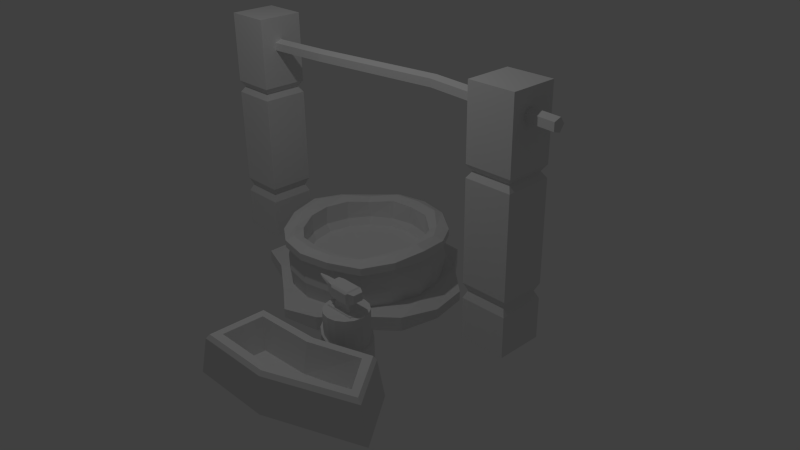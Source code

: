 # Source: colum.blend  (saved by Blender 2.75.0; exported with 4.5.12 LTS)
import bpy
from mathutils import Matrix  # noqa: F401  (used for matrix-valued properties, if any)

bpy.ops.wm.read_factory_settings(use_empty=True)
scene = bpy.context.scene
scene.name = 'Scene'

# ---- collections
col_collection_1 = bpy.data.collections.new('Collection 1'); scene.collection.children.link(col_collection_1)

# ---- materials (node trees are filled in below, after node groups)
mat_forge_mat = bpy.data.materials.new('forge-mat')
mat_forge_mat.alpha_threshold = 0.0
mat_forge_mat.use_transparent_shadow = False
mat_forge_mat.roughness = 0.5
mat_forge_mat.line_color = (0.0, 0.0, 0.0, 1.0)
mat_forgecol_mat = bpy.data.materials.new('forgecol-mat')
mat_forgecol_mat.alpha_threshold = 0.0
mat_forgecol_mat.use_transparent_shadow = False
mat_forgecol_mat.roughness = 0.5
mat_forgecol_mat.line_color = (0.0, 0.0, 0.0, 1.0)

# ---- material node trees

# ---- world
world_world = bpy.data.worlds.new('World'); scene.world = world_world
world_world.color = (0.05088, 0.05088, 0.05088)
world_world.use_sun_shadow = False
world_world.sun_shadow_jitter_overblur = 0.0
world_world.cycles.sampling_method = 'MANUAL'
world_world.cycles.sample_map_resolution = 256

# ---- cameras
cam_camera = bpy.data.cameras.new('Camera')
cam_camera.clip_end = 100.0
cam_camera.lens = 35.0
cam_camera.sensor_width = 32.0
cam_camera.sensor_height = 18.0
cam_camera.ortho_scale = 7.314
cam_camera.dof.focus_distance = 0.0
cam_camera.dof.aperture_fstop = 128.0

# ---- lights
light_lamp = bpy.data.lights.new('Lamp', 'POINT')
light_lamp.transmission_factor = 0.0
light_lamp.cutoff_distance = 30.0
light_lamp.energy = 100.0
light_lamp.shadow_buffer_clip_start = 1.001
light_lamp.shadow_soft_size = 0.1
light_lamp.shadow_maximum_resolution = 0.006
light_lamp.use_absolute_resolution = True
light_lamp.cycles.use_multiple_importance_sampling = False

# ---- meshes
me_cube_005 = bpy.data.meshes.new('Cube.005')
me_cube_005.from_pydata([(-1.028, 0.425, -0.336), (-1.028, 0.425, 0.2983), (-1.028, 0.425, 0.2983), (-0.7851, 0.7881, -0.336), (-0.7851, 0.7881, 0.2526), (-0.7851, 0.7881, 0.2526), (-0.422, 1.031, -0.336), (-0.422, 1.031, 0.2983), (-0.422, 1.031, 0.2983), (-1.019, 0.4465, -0.01882), (-0.8248, 0.8278, -0.01882), (-0.4435, 1.083, -0.01882), (-1.118, 0.4623, 0.3592), (-0.8541, 0.8571, 0.3135), (-0.4593, 1.121, 0.3592), (-1.118, 0.4623, 0.4677), (-0.8541, 0.8571, 0.422), (-0.4593, 1.121, 0.4677), (-0.8328, 0.3484, 0.4677), (-0.8328, 0.3484, 0.4677), (-0.6683, 0.6366, 0.422), (-0.6683, 0.6366, 0.422), (-0.3454, 0.8755, 0.4677), (-0.3454, 0.8755, 0.4677), (-0.7753, 0.3245, 0.06732), (-0.7753, 0.3245, 0.06732), (-0.5995, 0.6025, 0.06732), (-0.5995, 0.6025, 0.06732), (-0.3216, 0.7882, 0.06732), (-0.3216, 0.7882, 0.06732), (-0.3506, 0.8584, 0.1754), (-0.6532, 0.6562, 0.1754), (-0.8455, 0.3536, 0.1754), (-0.9803, 0.4053, 0.519), (-0.724, 0.7319, 0.4733), (-0.4024, 1.013, 0.519), (0.006315, 1.116, -0.336), (0.006315, 1.116, 0.2983), (0.006315, 1.116, 0.2983), (1.04, 0.425, -0.336), (1.04, 0.425, 0.2983), (1.04, 0.425, 0.2983), (0.7978, 0.7881, -0.336), (0.7978, 0.7881, 0.2526), (0.7978, 0.7881, 0.2526), (0.4346, 1.031, -0.336), (0.4346, 1.031, 0.2983), (0.4346, 1.031, 0.2983), (0.006315, 1.172, -0.01882), (1.032, 0.4465, -0.01882), (0.8375, 0.8278, -0.01882), (0.4561, 1.083, -0.01882), (0.006315, 1.213, 0.3592), (1.131, 0.4623, 0.3592), (0.8667, 0.8571, 0.3135), (0.472, 1.121, 0.3592), (0.006315, 1.213, 0.4677), (1.131, 0.4623, 0.4677), (0.8667, 0.8571, 0.422), (0.472, 1.121, 0.4677), (0.006315, 0.9157, 0.4677), (0.006315, 0.9157, 0.4677), (0.8455, 0.3484, 0.4677), (0.8455, 0.3484, 0.4677), (0.681, 0.6366, 0.422), (0.681, 0.6366, 0.422), (0.358, 0.8755, 0.4677), (0.358, 0.8755, 0.4677), (0.006315, 0.8534, 0.06732), (0.006315, 0.8534, 0.06732), (0.7879, 0.3245, 0.06732), (0.7879, 0.3245, 0.06732), (0.6121, 0.6025, 0.06732), (0.6121, 0.6025, 0.06732), (0.3342, 0.7882, 0.06732), (0.3342, 0.7882, 0.06732), (0.006315, 0.9294, 0.1754), (0.3633, 0.8584, 0.1754), (0.6659, 0.6562, 0.1754), (0.8581, 0.3536, 0.1754), (0.006315, 1.065, 0.519), (0.993, 0.4053, 0.519), (0.7366, 0.7319, 0.4733), (0.415, 1.013, 0.519), (-1.113, -0.003341, -0.336), (-1.113, -0.003341, 0.2983), (-1.113, -0.003341, 0.2983), (-1.028, -0.4317, -0.336), (-1.028, -0.4317, 0.2983), (-1.028, -0.4317, 0.2983), (-0.7851, -0.7948, -0.336), (-0.7851, -0.7948, 0.2526), (-0.7851, -0.7948, 0.2526), (-0.422, -1.037, -0.336), (-0.422, -1.037, 0.2983), (-0.422, -1.037, 0.2983), (-1.169, -0.003341, -0.01882), (-1.019, -0.4532, -0.01882), (-0.8248, -0.8345, -0.01882), (-0.4435, -1.089, -0.01882), (-1.211, -0.003341, 0.3592), (-1.118, -0.469, 0.3592), (-0.8541, -0.8638, 0.3135), (-0.4593, -1.128, 0.3592), (-1.211, -0.003341, 0.5134), (-1.118, -0.469, 0.4677), (-0.8541, -0.8638, 0.422), (-0.4593, -1.128, 0.4677), (-0.9127, -0.003341, 0.4677), (-0.9127, -0.003341, 0.4677), (-0.8328, -0.355, 0.4677), (-0.8328, -0.355, 0.4677), (-0.6683, -0.6433, 0.422), (-0.6683, -0.6433, 0.422), (-0.3454, -0.8822, 0.4677), (-0.3454, -0.8822, 0.4677), (-0.8505, -0.003341, 0.06732), (-0.8505, -0.003341, 0.06732), (-0.7753, -0.3312, 0.06732), (-0.7753, -0.3312, 0.06732), (-0.5995, -0.6092, 0.06732), (-0.5995, -0.6092, 0.06732), (-0.3216, -0.7949, 0.06732), (-0.3216, -0.7949, 0.06732), (-0.3506, -0.8651, 0.1754), (-0.6532, -0.6629, 0.1754), (-0.8455, -0.3603, 0.1754), (-0.9264, -0.003341, 0.1754), (-1.062, -0.003341, 0.5647), (-0.9803, -0.412, 0.519), (-0.724, -0.7386, 0.4733), (-0.4024, -1.02, 0.519), (0.006315, -1.123, -0.336), (0.006315, -1.123, 0.2983), (0.006315, -1.123, 0.2983), (1.126, -0.003341, -0.336), (1.126, -0.003341, 0.2983), (1.126, -0.003341, 0.2983), (1.04, -0.4317, -0.336), (1.04, -0.4317, 0.2983), (1.04, -0.4317, 0.2983), (0.7978, -0.7948, -0.336), (0.7978, -0.7948, 0.2526), (0.7978, -0.7948, 0.2526), (0.4346, -1.037, -0.336), (0.4346, -1.037, 0.2983), (0.4346, -1.037, 0.2983), (0.006315, -1.179, -0.01882), (1.182, -0.003341, -0.01882), (1.032, -0.4532, -0.01882), (0.8375, -0.8345, -0.01882), (0.4561, -1.089, -0.01882), (0.006315, -1.22, 0.3592), (1.223, -0.003341, 0.3592), (1.131, -0.469, 0.3592), (0.8667, -0.8638, 0.3135), (0.472, -1.128, 0.3592), (0.006315, -1.22, 0.4677), (1.223, -0.003341, 0.5134), (1.131, -0.469, 0.4677), (0.8667, -0.8638, 0.422), (0.472, -1.128, 0.4677), (0.006315, -0.9224, 0.4677), (0.006315, -0.9224, 0.4677), (0.9253, -0.003341, 0.4677), (0.9253, -0.003341, 0.4677), (0.8455, -0.355, 0.4677), (0.8455, -0.355, 0.4677), (0.681, -0.6433, 0.422), (0.681, -0.6433, 0.422), (0.358, -0.8822, 0.4677), (0.358, -0.8822, 0.4677), (0.006315, -0.8601, 0.06732), (0.006315, -0.8601, 0.06732), (0.8631, -0.003341, 0.06732), (0.8631, -0.003341, 0.06732), (0.7879, -0.3312, 0.06732), (0.7879, -0.3312, 0.06732), (0.6121, -0.6092, 0.06732), (0.6121, -0.6092, 0.06732), (0.3342, -0.7949, 0.06732), (0.3342, -0.7949, 0.06732), (0.006315, -0.9361, 0.1754), (0.3633, -0.8651, 0.1754), (0.6659, -0.6629, 0.1754), (0.8581, -0.3603, 0.1754), (0.9391, -0.003341, 0.1754), (0.006315, -1.071, 0.519), (1.074, -0.003341, 0.5647), (0.993, -0.412, 0.519), (0.7366, -0.7386, 0.4733), (0.415, -1.02, 0.519), (0.006315, -0.003341, -0.01583), (-0.01196, 1.492, -0.4393), (-0.01196, 1.492, -0.2847), (0.5691, 1.376, -0.4393), (0.5691, 1.376, -0.2265), (0.9423, 0.9166, -0.4393), (0.9423, 0.9166, -0.2265), (1.391, 0.5543, -0.4393), (1.391, 0.5543, -0.2919), (1.506, -0.02675, -0.4393), (1.506, -0.02675, -0.2919), (1.391, -0.6078, -0.4393), (1.391, -0.6078, -0.2265), (1.007, -0.9593, -0.4393), (1.007, -0.9593, -0.2265), (0.5691, -1.43, -0.4393), (0.5691, -1.43, -0.2265), (-0.01196, -1.545, -0.4393), (-0.01196, -1.545, -0.304), (-0.4519, -1.234, -0.4393), (-0.4519, -1.234, -0.304), (-0.9445, -0.905, -0.4393), (-0.9445, -0.905, -0.2265), (-1.523, -0.6838, -0.4393), (-1.523, -0.6838, -0.2752), (-1.53, -0.02675, -0.4393), (-1.53, -0.02675, -0.2752), (-1.415, 0.5543, -0.4393), (-1.415, 0.5543, -0.2752), (-0.9662, 0.8841, -0.4393), (-0.9662, 0.8841, -0.2265), (-0.8209, 1.365, -0.4393), (-0.8209, 1.365, -0.2847)], [], [(96, 85, 1), (96, 1, 9), (9, 1, 4), (9, 4, 10), (11, 7, 37), (11, 37, 48), (10, 4, 7), (10, 7, 11), (3, 10, 11), (3, 11, 6), (6, 11, 48), (6, 48, 36), (0, 9, 10), (0, 10, 3), (9, 0, 84), (9, 84, 96), (8, 5, 13), (8, 13, 14), (2, 86, 100), (2, 100, 12), (38, 8, 14), (38, 14, 52), (5, 2, 12), (5, 12, 13), (52, 14, 17), (52, 17, 56), (13, 12, 15), (13, 15, 16), (14, 13, 16), (14, 16, 17), (12, 100, 104), (12, 104, 15), (128, 33, 15), (128, 15, 104), (33, 34, 16), (33, 16, 15), (34, 35, 17), (34, 17, 16), (35, 80, 56), (35, 56, 17), (68, 28, 192), (28, 26, 24), (24, 116, 192), (28, 24, 192), (76, 30, 29), (76, 29, 69), (31, 32, 25), (31, 25, 27), (30, 31, 27), (30, 27, 29), (32, 127, 117), (32, 117, 25), (18, 108, 127), (18, 127, 32), (22, 20, 31), (22, 31, 30), (20, 18, 32), (20, 32, 31), (60, 22, 30), (60, 30, 76), (23, 61, 80), (23, 80, 35), (21, 23, 35), (21, 35, 34), (19, 21, 34), (19, 34, 33), (109, 19, 33), (109, 33, 128), (148, 49, 40), (148, 40, 136), (49, 50, 43), (49, 43, 40), (51, 48, 37), (51, 37, 46), (50, 51, 46), (50, 46, 43), (42, 45, 51), (42, 51, 50), (45, 36, 48), (45, 48, 51), (39, 42, 50), (39, 50, 49), (135, 39, 49), (135, 49, 148), (47, 55, 54), (47, 54, 44), (41, 53, 153), (41, 153, 137), (38, 52, 55), (38, 55, 47), (44, 54, 53), (44, 53, 41), (52, 56, 59), (52, 59, 55), (54, 58, 57), (54, 57, 53), (55, 59, 58), (55, 58, 54), (53, 57, 158), (53, 158, 153), (188, 158, 57), (188, 57, 81), (81, 57, 58), (81, 58, 82), (82, 58, 59), (82, 59, 83), (83, 59, 56), (83, 56, 80), (68, 192, 74), (192, 174, 70), (70, 72, 74), (192, 70, 74), (76, 69, 75), (76, 75, 77), (78, 73, 71), (78, 71, 79), (77, 75, 73), (77, 73, 78), (79, 71, 175), (79, 175, 186), (62, 79, 186), (62, 186, 164), (66, 77, 78), (66, 78, 64), (64, 78, 79), (64, 79, 62), (60, 76, 77), (60, 77, 66), (67, 83, 80), (67, 80, 61), (65, 82, 83), (65, 83, 67), (63, 81, 82), (63, 82, 65), (165, 188, 81), (165, 81, 63), (96, 97, 88), (96, 88, 85), (97, 98, 91), (97, 91, 88), (99, 147, 133), (99, 133, 94), (98, 99, 94), (98, 94, 91), (90, 93, 99), (90, 99, 98), (93, 132, 147), (93, 147, 99), (87, 90, 98), (87, 98, 97), (84, 87, 97), (84, 97, 96), (95, 103, 102), (95, 102, 92), (89, 101, 100), (89, 100, 86), (134, 152, 103), (134, 103, 95), (92, 102, 101), (92, 101, 89), (152, 157, 107), (152, 107, 103), (102, 106, 105), (102, 105, 101), (103, 107, 106), (103, 106, 102), (101, 105, 104), (101, 104, 100), (128, 104, 105), (128, 105, 129), (129, 105, 106), (129, 106, 130), (130, 106, 107), (130, 107, 131), (131, 107, 157), (131, 157, 187), (172, 192, 122), (192, 116, 118), (118, 120, 122), (192, 118, 122), (182, 173, 123), (182, 123, 124), (125, 121, 119), (125, 119, 126), (124, 123, 121), (124, 121, 125), (126, 119, 117), (126, 117, 127), (110, 126, 127), (110, 127, 108), (114, 124, 125), (114, 125, 112), (112, 125, 126), (112, 126, 110), (162, 182, 124), (162, 124, 114), (115, 131, 187), (115, 187, 163), (113, 130, 131), (113, 131, 115), (111, 129, 130), (111, 130, 113), (109, 128, 129), (109, 129, 111), (148, 136, 139), (148, 139, 149), (149, 139, 142), (149, 142, 150), (151, 145, 133), (151, 133, 147), (150, 142, 145), (150, 145, 151), (141, 150, 151), (141, 151, 144), (144, 151, 147), (144, 147, 132), (138, 149, 150), (138, 150, 141), (135, 148, 149), (135, 149, 138), (146, 143, 155), (146, 155, 156), (140, 137, 153), (140, 153, 154), (134, 146, 156), (134, 156, 152), (143, 140, 154), (143, 154, 155), (152, 156, 161), (152, 161, 157), (155, 154, 159), (155, 159, 160), (156, 155, 160), (156, 160, 161), (154, 153, 158), (154, 158, 159), (188, 189, 159), (188, 159, 158), (189, 190, 160), (189, 160, 159), (190, 191, 161), (190, 161, 160), (191, 187, 157), (191, 157, 161), (172, 180, 192), (180, 178, 176), (176, 174, 192), (180, 176, 192), (182, 183, 181), (182, 181, 173), (184, 185, 177), (184, 177, 179), (183, 184, 179), (183, 179, 181), (185, 186, 175), (185, 175, 177), (166, 164, 186), (166, 186, 185), (170, 168, 184), (170, 184, 183), (168, 166, 185), (168, 185, 184), (162, 170, 183), (162, 183, 182), (171, 163, 187), (171, 187, 191), (169, 171, 191), (169, 191, 190), (167, 169, 190), (167, 190, 189), (165, 167, 189), (165, 189, 188), (193, 194, 196), (193, 196, 195), (195, 196, 198), (195, 198, 197), (197, 198, 200), (197, 200, 199), (199, 200, 202), (199, 202, 201), (201, 202, 204), (201, 204, 203), (203, 204, 206), (203, 206, 205), (205, 206, 208), (205, 208, 207), (207, 208, 210), (207, 210, 209), (209, 210, 212), (209, 212, 211), (211, 212, 214), (211, 214, 213), (213, 214, 216), (213, 216, 215), (215, 216, 218), (215, 218, 217), (217, 218, 220), (217, 220, 219), (219, 220, 222), (219, 222, 221), (222, 220, 214), (220, 218, 216), (220, 216, 214), (223, 224, 194), (223, 194, 193), (221, 222, 224), (221, 224, 223), (196, 194, 198), (194, 224, 222), (194, 222, 198), (206, 212, 210), (206, 210, 208), (198, 222, 214), (198, 214, 212), (200, 198, 202), (198, 206, 204), (198, 204, 202), (206, 198, 212)])
_uv = me_cube_005.uv_layers.new(name='UVMap')
_uv.uv.foreach_set('vector', [0.0955, 0.5818, 0.166, 0.5851, 0.1647, 0.6808, 0.0955, 0.5818, 0.1647, 0.6808, 0.09514, 0.6855, 0.09514, 0.6855, 0.1647, 0.6808, 0.1542, 0.7767, 0.09514, 0.6855, 0.1542, 0.7767, 0.09424, 0.777, 0.09488, 0.873, 0.1642, 0.8727, 0.166, 0.9686, 0.09488, 0.873, 0.166, 0.9686, 0.09537, 0.9724, 0.09424, 0.777, 0.1542, 0.7767, 0.1642, 0.8727, 0.09424, 0.777, 0.1642, 0.8727, 0.09488, 0.873, 0.02571, 0.7758, 0.09424, 0.777, 0.09488, 0.873, 0.02571, 0.7758, 0.09488, 0.873, 0.02464, 0.8721, 0.02464, 0.8721, 0.09488, 0.873, 0.09537, 0.9724, 0.02464, 0.8721, 0.09537, 0.9724, 0.02304, 0.9695, 0.02584, 0.6804, 0.09514, 0.6855, 0.09424, 0.777, 0.02584, 0.6804, 0.09424, 0.777, 0.02571, 0.7758, 0.09514, 0.6855, 0.02584, 0.6804, 0.02503, 0.5848, 0.09514, 0.6855, 0.02503, 0.5848, 0.0955, 0.5818, 0.3215, 0.4861, 0.2253, 0.4997, 0.2241, 0.476, 0.3215, 0.4861, 0.2241, 0.476, 0.3182, 0.461, 0.1279, 0.4962, 0.02718, 0.4955, 0.02325, 0.4683, 0.1279, 0.4962, 0.02325, 0.4683, 0.128, 0.471, 0.418, 0.4699, 0.3215, 0.4861, 0.3182, 0.461, 0.418, 0.4699, 0.3182, 0.461, 0.418, 0.4442, 0.2253, 0.4997, 0.1279, 0.4962, 0.128, 0.471, 0.2253, 0.4997, 0.128, 0.471, 0.2241, 0.476, 0.418, 0.4442, 0.3182, 0.461, 0.3155, 0.4391, 0.418, 0.4442, 0.3155, 0.4391, 0.4134, 0.4196, 0.2241, 0.476, 0.128, 0.471, 0.1276, 0.4483, 0.2241, 0.476, 0.1276, 0.4483, 0.2229, 0.4534, 0.3182, 0.461, 0.2241, 0.476, 0.2229, 0.4534, 0.3182, 0.461, 0.2229, 0.4534, 0.3155, 0.4391, 0.128, 0.471, 0.02325, 0.4683, 0.02546, 0.4311, 0.128, 0.471, 0.02546, 0.4311, 0.1276, 0.4483, 0.03783, 0.3968, 0.13, 0.4161, 0.1276, 0.4483, 0.03783, 0.3968, 0.1276, 0.4483, 0.02546, 0.4311, 0.13, 0.4161, 0.2219, 0.4119, 0.2229, 0.4534, 0.13, 0.4161, 0.2229, 0.4534, 0.1276, 0.4483, 0.2219, 0.4119, 0.3141, 0.413, 0.3155, 0.4391, 0.2219, 0.4119, 0.3155, 0.4391, 0.2229, 0.4534, 0.3141, 0.413, 0.3991, 0.3864, 0.4134, 0.4196, 0.3141, 0.413, 0.4134, 0.4196, 0.3155, 0.4391, 0.5797, 0.5224, 0.5291, 0.5125, 0.5797, 0.3897, 0.5291, 0.5125, 0.4862, 0.484, 0.4589, 0.4412, 0.4589, 0.4412, 0.447, 0.3907, 0.5797, 0.3897, 0.5291, 0.5125, 0.4589, 0.4412, 0.5797, 0.3897, 0.2205, 0.5752, 0.2829, 0.5659, 0.2851, 0.5885, 0.2205, 0.5752, 0.2851, 0.5885, 0.2268, 0.5982, 0.3441, 0.5635, 0.4047, 0.5666, 0.4024, 0.5893, 0.3441, 0.5635, 0.4024, 0.5893, 0.3442, 0.5869, 0.2829, 0.5659, 0.3441, 0.5635, 0.3442, 0.5869, 0.2829, 0.5659, 0.3442, 0.5869, 0.2851, 0.5885, 0.4047, 0.5666, 0.4681, 0.5756, 0.4615, 0.5987, 0.4047, 0.5666, 0.4615, 0.5987, 0.4024, 0.5893, 0.4091, 0.5155, 0.474, 0.5226, 0.4681, 0.5756, 0.4091, 0.5155, 0.4681, 0.5756, 0.4047, 0.5666, 0.2759, 0.5155, 0.3485, 0.5198, 0.3441, 0.5635, 0.2759, 0.5155, 0.3441, 0.5635, 0.2829, 0.5659, 0.3485, 0.5198, 0.4091, 0.5155, 0.4047, 0.5666, 0.3485, 0.5198, 0.4047, 0.5666, 0.3441, 0.5635, 0.2138, 0.5239, 0.2759, 0.5155, 0.2829, 0.5659, 0.2138, 0.5239, 0.2829, 0.5659, 0.2205, 0.5752, 0.3076, 0.3796, 0.384, 0.3538, 0.3991, 0.3864, 0.3076, 0.3796, 0.3991, 0.3864, 0.3141, 0.413, 0.2141, 0.3856, 0.3076, 0.3796, 0.3141, 0.413, 0.2141, 0.3856, 0.3141, 0.413, 0.2219, 0.4119, 0.1366, 0.3799, 0.2141, 0.3856, 0.2219, 0.4119, 0.1366, 0.3799, 0.2219, 0.4119, 0.13, 0.4161, 0.05534, 0.3593, 0.1366, 0.3799, 0.13, 0.4161, 0.05534, 0.3593, 0.13, 0.4161, 0.03783, 0.3968, 0.0955, 0.5818, 0.09514, 0.6855, 0.1647, 0.6808, 0.0955, 0.5818, 0.1647, 0.6808, 0.166, 0.5851, 0.09514, 0.6855, 0.09424, 0.777, 0.1542, 0.7767, 0.09514, 0.6855, 0.1542, 0.7767, 0.1647, 0.6808, 0.09488, 0.873, 0.09537, 0.9724, 0.166, 0.9686, 0.09488, 0.873, 0.166, 0.9686, 0.1642, 0.8727, 0.09424, 0.777, 0.09488, 0.873, 0.1642, 0.8727, 0.09424, 0.777, 0.1642, 0.8727, 0.1542, 0.7767, 0.02571, 0.7758, 0.02464, 0.8721, 0.09488, 0.873, 0.02571, 0.7758, 0.09488, 0.873, 0.09424, 0.777, 0.02464, 0.8721, 0.02304, 0.9695, 0.09537, 0.9724, 0.02464, 0.8721, 0.09537, 0.9724, 0.09488, 0.873, 0.02584, 0.6804, 0.02571, 0.7758, 0.09424, 0.777, 0.02584, 0.6804, 0.09424, 0.777, 0.09514, 0.6855, 0.02503, 0.5848, 0.02584, 0.6804, 0.09514, 0.6855, 0.02503, 0.5848, 0.09514, 0.6855, 0.0955, 0.5818, 0.3215, 0.4861, 0.3182, 0.461, 0.2241, 0.476, 0.3215, 0.4861, 0.2241, 0.476, 0.2253, 0.4997, 0.1279, 0.4962, 0.128, 0.471, 0.02325, 0.4683, 0.1279, 0.4962, 0.02325, 0.4683, 0.02718, 0.4955, 0.418, 0.4699, 0.418, 0.4442, 0.3182, 0.461, 0.418, 0.4699, 0.3182, 0.461, 0.3215, 0.4861, 0.2253, 0.4997, 0.2241, 0.476, 0.128, 0.471, 0.2253, 0.4997, 0.128, 0.471, 0.1279, 0.4962, 0.418, 0.4442, 0.4134, 0.4196, 0.3155, 0.4391, 0.418, 0.4442, 0.3155, 0.4391, 0.3182, 0.461, 0.2241, 0.476, 0.2229, 0.4534, 0.1276, 0.4483, 0.2241, 0.476, 0.1276, 0.4483, 0.128, 0.471, 0.3182, 0.461, 0.3155, 0.4391, 0.2229, 0.4534, 0.3182, 0.461, 0.2229, 0.4534, 0.2241, 0.476, 0.128, 0.471, 0.1276, 0.4483, 0.02546, 0.4311, 0.128, 0.471, 0.02546, 0.4311, 0.02325, 0.4683, 0.03783, 0.3968, 0.02546, 0.4311, 0.1276, 0.4483, 0.03783, 0.3968, 0.1276, 0.4483, 0.13, 0.4161, 0.13, 0.4161, 0.1276, 0.4483, 0.2229, 0.4534, 0.13, 0.4161, 0.2229, 0.4534, 0.2219, 0.4119, 0.2219, 0.4119, 0.2229, 0.4534, 0.3155, 0.4391, 0.2219, 0.4119, 0.3155, 0.4391, 0.3141, 0.413, 0.3141, 0.413, 0.3155, 0.4391, 0.4134, 0.4196, 0.3141, 0.413, 0.4134, 0.4196, 0.3991, 0.3864, 0.5797, 0.5224, 0.5797, 0.3897, 0.5291, 0.5125, 0.5797, 0.3897, 0.447, 0.3907, 0.4589, 0.4412, 0.4589, 0.4412, 0.4862, 0.484, 0.5291, 0.5125, 0.5797, 0.3897, 0.4589, 0.4412, 0.5291, 0.5125, 0.2205, 0.5752, 0.2268, 0.5982, 0.2851, 0.5885, 0.2205, 0.5752, 0.2851, 0.5885, 0.2829, 0.5659, 0.3441, 0.5635, 0.3442, 0.5869, 0.4024, 0.5893, 0.3441, 0.5635, 0.4024, 0.5893, 0.4047, 0.5666, 0.2829, 0.5659, 0.2851, 0.5885, 0.3442, 0.5869, 0.2829, 0.5659, 0.3442, 0.5869, 0.3441, 0.5635, 0.4047, 0.5666, 0.4024, 0.5893, 0.4615, 0.5987, 0.4047, 0.5666, 0.4615, 0.5987, 0.4681, 0.5756, 0.4091, 0.5155, 0.4047, 0.5666, 0.4681, 0.5756, 0.4091, 0.5155, 0.4681, 0.5756, 0.474, 0.5226, 0.2759, 0.5155, 0.2829, 0.5659, 0.3441, 0.5635, 0.2759, 0.5155, 0.3441, 0.5635, 0.3485, 0.5198, 0.3485, 0.5198, 0.3441, 0.5635, 0.4047, 0.5666, 0.3485, 0.5198, 0.4047, 0.5666, 0.4091, 0.5155, 0.2138, 0.5239, 0.2205, 0.5752, 0.2829, 0.5659, 0.2138, 0.5239, 0.2829, 0.5659, 0.2759, 0.5155, 0.3076, 0.3796, 0.3141, 0.413, 0.3991, 0.3864, 0.3076, 0.3796, 0.3991, 0.3864, 0.384, 0.3538, 0.2141, 0.3856, 0.2219, 0.4119, 0.3141, 0.413, 0.2141, 0.3856, 0.3141, 0.413, 0.3076, 0.3796, 0.1366, 0.3799, 0.13, 0.4161, 0.2219, 0.4119, 0.1366, 0.3799, 0.2219, 0.4119, 0.2141, 0.3856, 0.05534, 0.3593, 0.03783, 0.3968, 0.13, 0.4161, 0.05534, 0.3593, 0.13, 0.4161, 0.1366, 0.3799, 0.0955, 0.5818, 0.09514, 0.6855, 0.1647, 0.6808, 0.0955, 0.5818, 0.1647, 0.6808, 0.166, 0.5851, 0.09514, 0.6855, 0.09424, 0.777, 0.1542, 0.7767, 0.09514, 0.6855, 0.1542, 0.7767, 0.1647, 0.6808, 0.09488, 0.873, 0.09537, 0.9724, 0.166, 0.9686, 0.09488, 0.873, 0.166, 0.9686, 0.1642, 0.8727, 0.09424, 0.777, 0.09488, 0.873, 0.1642, 0.8727, 0.09424, 0.777, 0.1642, 0.8727, 0.1542, 0.7767, 0.02571, 0.7758, 0.02464, 0.8721, 0.09488, 0.873, 0.02571, 0.7758, 0.09488, 0.873, 0.09424, 0.777, 0.02464, 0.8721, 0.02304, 0.9695, 0.09537, 0.9724, 0.02464, 0.8721, 0.09537, 0.9724, 0.09488, 0.873, 0.02584, 0.6804, 0.02571, 0.7758, 0.09424, 0.777, 0.02584, 0.6804, 0.09424, 0.777, 0.09514, 0.6855, 0.02503, 0.5848, 0.02584, 0.6804, 0.09514, 0.6855, 0.02503, 0.5848, 0.09514, 0.6855, 0.0955, 0.5818, 0.3215, 0.4861, 0.3182, 0.461, 0.2241, 0.476, 0.3215, 0.4861, 0.2241, 0.476, 0.2253, 0.4997, 0.1279, 0.4962, 0.128, 0.471, 0.02325, 0.4683, 0.1279, 0.4962, 0.02325, 0.4683, 0.02718, 0.4955, 0.418, 0.4699, 0.418, 0.4442, 0.3182, 0.461, 0.418, 0.4699, 0.3182, 0.461, 0.3215, 0.4861, 0.2253, 0.4997, 0.2241, 0.476, 0.128, 0.471, 0.2253, 0.4997, 0.128, 0.471, 0.1279, 0.4962, 0.418, 0.4442, 0.4134, 0.4196, 0.3155, 0.4391, 0.418, 0.4442, 0.3155, 0.4391, 0.3182, 0.461, 0.2241, 0.476, 0.2229, 0.4534, 0.1276, 0.4483, 0.2241, 0.476, 0.1276, 0.4483, 0.128, 0.471, 0.3182, 0.461, 0.3155, 0.4391, 0.2229, 0.4534, 0.3182, 0.461, 0.2229, 0.4534, 0.2241, 0.476, 0.128, 0.471, 0.1276, 0.4483, 0.02546, 0.4311, 0.128, 0.471, 0.02546, 0.4311, 0.02325, 0.4683, 0.03783, 0.3968, 0.02546, 0.4311, 0.1276, 0.4483, 0.03783, 0.3968, 0.1276, 0.4483, 0.13, 0.4161, 0.13, 0.4161, 0.1276, 0.4483, 0.2229, 0.4534, 0.13, 0.4161, 0.2229, 0.4534, 0.2219, 0.4119, 0.2219, 0.4119, 0.2229, 0.4534, 0.3155, 0.4391, 0.2219, 0.4119, 0.3155, 0.4391, 0.3141, 0.413, 0.3141, 0.413, 0.3155, 0.4391, 0.4134, 0.4196, 0.3141, 0.413, 0.4134, 0.4196, 0.3991, 0.3864, 0.5797, 0.5224, 0.5797, 0.3897, 0.5291, 0.5125, 0.5797, 0.3897, 0.447, 0.3907, 0.4589, 0.4412, 0.4589, 0.4412, 0.4862, 0.484, 0.5291, 0.5125, 0.5797, 0.3897, 0.4589, 0.4412, 0.5291, 0.5125, 0.2205, 0.5752, 0.2268, 0.5982, 0.2851, 0.5885, 0.2205, 0.5752, 0.2851, 0.5885, 0.2829, 0.5659, 0.3441, 0.5635, 0.3442, 0.5869, 0.4024, 0.5893, 0.3441, 0.5635, 0.4024, 0.5893, 0.4047, 0.5666, 0.2829, 0.5659, 0.2851, 0.5885, 0.3442, 0.5869, 0.2829, 0.5659, 0.3442, 0.5869, 0.3441, 0.5635, 0.4047, 0.5666, 0.4024, 0.5893, 0.4615, 0.5987, 0.4047, 0.5666, 0.4615, 0.5987, 0.4681, 0.5756, 0.4091, 0.5155, 0.4047, 0.5666, 0.4681, 0.5756, 0.4091, 0.5155, 0.4681, 0.5756, 0.474, 0.5226, 0.2759, 0.5155, 0.2829, 0.5659, 0.3441, 0.5635, 0.2759, 0.5155, 0.3441, 0.5635, 0.3485, 0.5198, 0.3485, 0.5198, 0.3441, 0.5635, 0.4047, 0.5666, 0.3485, 0.5198, 0.4047, 0.5666, 0.4091, 0.5155, 0.2138, 0.5239, 0.2205, 0.5752, 0.2829, 0.5659, 0.2138, 0.5239, 0.2829, 0.5659, 0.2759, 0.5155, 0.3076, 0.3796, 0.3141, 0.413, 0.3991, 0.3864, 0.3076, 0.3796, 0.3991, 0.3864, 0.384, 0.3538, 0.2141, 0.3856, 0.2219, 0.4119, 0.3141, 0.413, 0.2141, 0.3856, 0.3141, 0.413, 0.3076, 0.3796, 0.1366, 0.3799, 0.13, 0.4161, 0.2219, 0.4119, 0.1366, 0.3799, 0.2219, 0.4119, 0.2141, 0.3856, 0.05534, 0.3593, 0.03783, 0.3968, 0.13, 0.4161, 0.05534, 0.3593, 0.13, 0.4161, 0.1366, 0.3799, 0.0955, 0.5818, 0.166, 0.5851, 0.1647, 0.6808, 0.0955, 0.5818, 0.1647, 0.6808, 0.09514, 0.6855, 0.09514, 0.6855, 0.1647, 0.6808, 0.1542, 0.7767, 0.09514, 0.6855, 0.1542, 0.7767, 0.09424, 0.777, 0.09488, 0.873, 0.1642, 0.8727, 0.166, 0.9686, 0.09488, 0.873, 0.166, 0.9686, 0.09537, 0.9724, 0.09424, 0.777, 0.1542, 0.7767, 0.1642, 0.8727, 0.09424, 0.777, 0.1642, 0.8727, 0.09488, 0.873, 0.02571, 0.7758, 0.09424, 0.777, 0.09488, 0.873, 0.02571, 0.7758, 0.09488, 0.873, 0.02464, 0.8721, 0.02464, 0.8721, 0.09488, 0.873, 0.09537, 0.9724, 0.02464, 0.8721, 0.09537, 0.9724, 0.02304, 0.9695, 0.02584, 0.6804, 0.09514, 0.6855, 0.09424, 0.777, 0.02584, 0.6804, 0.09424, 0.777, 0.02571, 0.7758, 0.02503, 0.5848, 0.0955, 0.5818, 0.09514, 0.6855, 0.02503, 0.5848, 0.09514, 0.6855, 0.02584, 0.6804, 0.3215, 0.4861, 0.2253, 0.4997, 0.2241, 0.476, 0.3215, 0.4861, 0.2241, 0.476, 0.3182, 0.461, 0.1279, 0.4962, 0.02718, 0.4955, 0.02325, 0.4683, 0.1279, 0.4962, 0.02325, 0.4683, 0.128, 0.471, 0.418, 0.4699, 0.3215, 0.4861, 0.3182, 0.461, 0.418, 0.4699, 0.3182, 0.461, 0.418, 0.4442, 0.2253, 0.4997, 0.1279, 0.4962, 0.128, 0.471, 0.2253, 0.4997, 0.128, 0.471, 0.2241, 0.476, 0.418, 0.4442, 0.3182, 0.461, 0.3155, 0.4391, 0.418, 0.4442, 0.3155, 0.4391, 0.4134, 0.4196, 0.2241, 0.476, 0.128, 0.471, 0.1276, 0.4483, 0.2241, 0.476, 0.1276, 0.4483, 0.2229, 0.4534, 0.3182, 0.461, 0.2241, 0.476, 0.2229, 0.4534, 0.3182, 0.461, 0.2229, 0.4534, 0.3155, 0.4391, 0.128, 0.471, 0.02325, 0.4683, 0.02546, 0.4311, 0.128, 0.471, 0.02546, 0.4311, 0.1276, 0.4483, 0.03783, 0.3968, 0.13, 0.4161, 0.1276, 0.4483, 0.03783, 0.3968, 0.1276, 0.4483, 0.02546, 0.4311, 0.13, 0.4161, 0.2219, 0.4119, 0.2229, 0.4534, 0.13, 0.4161, 0.2229, 0.4534, 0.1276, 0.4483, 0.2219, 0.4119, 0.3141, 0.413, 0.3155, 0.4391, 0.2219, 0.4119, 0.3155, 0.4391, 0.2229, 0.4534, 0.3141, 0.413, 0.3991, 0.3864, 0.4134, 0.4196, 0.3141, 0.413, 0.4134, 0.4196, 0.3155, 0.4391, 0.5797, 0.5224, 0.5291, 0.5125, 0.5797, 0.3897, 0.5291, 0.5125, 0.4862, 0.484, 0.4589, 0.4412, 0.4589, 0.4412, 0.447, 0.3907, 0.5797, 0.3897, 0.5291, 0.5125, 0.4589, 0.4412, 0.5797, 0.3897, 0.2205, 0.5752, 0.2829, 0.5659, 0.2851, 0.5885, 0.2205, 0.5752, 0.2851, 0.5885, 0.2268, 0.5982, 0.3441, 0.5635, 0.4047, 0.5666, 0.4024, 0.5893, 0.3441, 0.5635, 0.4024, 0.5893, 0.3442, 0.5869, 0.2829, 0.5659, 0.3441, 0.5635, 0.3442, 0.5869, 0.2829, 0.5659, 0.3442, 0.5869, 0.2851, 0.5885, 0.4047, 0.5666, 0.4681, 0.5756, 0.4615, 0.5987, 0.4047, 0.5666, 0.4615, 0.5987, 0.4024, 0.5893, 0.4091, 0.5155, 0.474, 0.5226, 0.4681, 0.5756, 0.4091, 0.5155, 0.4681, 0.5756, 0.4047, 0.5666, 0.2759, 0.5155, 0.3485, 0.5198, 0.3441, 0.5635, 0.2759, 0.5155, 0.3441, 0.5635, 0.2829, 0.5659, 0.3485, 0.5198, 0.4091, 0.5155, 0.4047, 0.5666, 0.3485, 0.5198, 0.4047, 0.5666, 0.3441, 0.5635, 0.2138, 0.5239, 0.2759, 0.5155, 0.2829, 0.5659, 0.2138, 0.5239, 0.2829, 0.5659, 0.2205, 0.5752, 0.3076, 0.3796, 0.384, 0.3538, 0.3991, 0.3864, 0.3076, 0.3796, 0.3991, 0.3864, 0.3141, 0.413, 0.2141, 0.3856, 0.3076, 0.3796, 0.3141, 0.413, 0.2141, 0.3856, 0.3141, 0.413, 0.2219, 0.4119, 0.1366, 0.3799, 0.2141, 0.3856, 0.2219, 0.4119, 0.1366, 0.3799, 0.2219, 0.4119, 0.13, 0.4161, 0.05534, 0.3593, 0.1366, 0.3799, 0.13, 0.4161, 0.05534, 0.3593, 0.13, 0.4161, 0.03783, 0.3968, 0.2626, 0.9448, 0.2752, 0.9303, 0.3315, 0.9563, 0.2626, 0.9448, 0.3315, 0.9563, 0.3247, 0.9807, 0.3247, 0.9807, 0.3315, 0.9563, 0.3984, 0.953, 0.3247, 0.9807, 0.3984, 0.953, 0.4003, 0.9815, 0.4003, 0.9815, 0.3984, 0.953, 0.4654, 0.9547, 0.4003, 0.9815, 0.4654, 0.9547, 0.471, 0.9707, 0.471, 0.9707, 0.4654, 0.9547, 0.5191, 0.921, 0.471, 0.9707, 0.5191, 0.921, 0.531, 0.9349, 0.531, 0.9349, 0.5191, 0.921, 0.5554, 0.8665, 0.531, 0.9349, 0.5554, 0.8665, 0.5803, 0.8765, 0.5803, 0.8765, 0.5554, 0.8665, 0.5543, 0.8047, 0.5803, 0.8765, 0.5543, 0.8047, 0.5845, 0.8042, 0.5845, 0.8042, 0.5543, 0.8047, 0.5507, 0.7253, 0.5845, 0.8042, 0.5507, 0.7253, 0.5778, 0.7153, 0.5778, 0.7153, 0.5507, 0.7253, 0.5207, 0.6709, 0.5778, 0.7153, 0.5207, 0.6709, 0.5298, 0.657, 0.5298, 0.657, 0.5207, 0.6709, 0.4569, 0.6547, 0.5298, 0.657, 0.4569, 0.6547, 0.4617, 0.6365, 0.4617, 0.6365, 0.4569, 0.6547, 0.3789, 0.6477, 0.4617, 0.6365, 0.3789, 0.6477, 0.3836, 0.6186, 0.3836, 0.6186, 0.3789, 0.6477, 0.3123, 0.6294, 0.3836, 0.6186, 0.3123, 0.6294, 0.3067, 0.6114, 0.3067, 0.6114, 0.3123, 0.6294, 0.2637, 0.6762, 0.3067, 0.6114, 0.2637, 0.6762, 0.2475, 0.6626, 0.2475, 0.6626, 0.2637, 0.6762, 0.2301, 0.7349, 0.2475, 0.6626, 0.2301, 0.7349, 0.2098, 0.7284, 0.2098, 0.7284, 0.2301, 0.7349, 0.2335, 0.8066, 0.2098, 0.7284, 0.2335, 0.8066, 0.2014, 0.8048, 0.2335, 0.8066, 0.2301, 0.7349, 0.3789, 0.6477, 0.2301, 0.7349, 0.2637, 0.6762, 0.3123, 0.6294, 0.2301, 0.7349, 0.3123, 0.6294, 0.3789, 0.6477, 0.2014, 0.8721, 0.2187, 0.8665, 0.2752, 0.9303, 0.2014, 0.8721, 0.2752, 0.9303, 0.2626, 0.9448, 0.2014, 0.8048, 0.2335, 0.8066, 0.2187, 0.8665, 0.2014, 0.8048, 0.2187, 0.8665, 0.2014, 0.8721, 0.3315, 0.9563, 0.2752, 0.9303, 0.3984, 0.953, 0.2752, 0.9303, 0.2187, 0.8665, 0.2335, 0.8066, 0.2752, 0.9303, 0.2335, 0.8066, 0.3984, 0.953, 0.5543, 0.8047, 0.4569, 0.6547, 0.5207, 0.6709, 0.5543, 0.8047, 0.5207, 0.6709, 0.5507, 0.7253, 0.3984, 0.953, 0.2335, 0.8066, 0.3789, 0.6477, 0.3984, 0.953, 0.3789, 0.6477, 0.4569, 0.6547, 0.4654, 0.9547, 0.3984, 0.953, 0.5191, 0.921, 0.3984, 0.953, 0.5543, 0.8047, 0.5554, 0.8665, 0.3984, 0.953, 0.5554, 0.8665, 0.5191, 0.921, 0.5543, 0.8047, 0.3984, 0.953, 0.4569, 0.6547])
me_cube_005.materials.append(mat_forge_mat)
me_cube_005.use_remesh_preserve_volume = False
me_cube_005.use_remesh_preserve_attributes = False
me_cube_005.use_mirror_vertex_groups = False
me_cube_005.update()
me_cube_001 = bpy.data.meshes.new('Cube.001')
me_cube_001.from_pydata([(2.097, -0.3564, -2.098), (2.097, -0.3564, -2.098), (2.097, 0.3596, -2.098), (2.813, 0.3596, -2.098), (2.813, -0.3564, -2.098), (2.097, -0.3564, 1.526), (2.097, -0.3564, 1.526), (2.097, -0.3564, 1.526), (2.097, 0.3596, 1.526), (2.097, 0.3596, 1.526), (2.813, 0.3596, 1.526), (2.813, -0.3564, 1.526), (2.159, 0.2982, 0.3478), (2.752, 0.2982, 0.3478), (2.752, -0.295, 0.3478), (2.159, -0.295, 0.3478), (2.159, -0.295, 0.3478), (2.097, -0.3564, 0.2551), (2.097, -0.3564, 0.2551), (2.097, -0.3564, 0.4405), (2.097, -0.3564, 0.4405), (2.097, 0.3596, 0.4405), (2.097, 0.3596, 0.2551), (2.813, 0.3596, 0.4405), (2.813, 0.3596, 0.2551), (2.813, -0.3564, 0.4405), (2.813, -0.3564, 0.2551), (2.149, 0.3075, -1.368), (2.761, 0.3075, -1.368), (2.761, -0.3042, -1.368), (2.149, -0.3042, -1.368), (2.149, -0.3042, -1.368), (2.813, -0.3564, -1.254), (2.813, -0.3564, -1.483), (2.097, -0.3564, -1.483), (2.097, -0.3564, -1.483), (2.097, -0.3564, -1.254), (2.097, -0.3564, -1.254), (2.097, 0.3596, -1.254), (2.097, 0.3596, -1.483), (2.813, 0.3596, -1.483), (2.813, 0.3596, -1.254), (-2.827, -0.3564, -2.098), (-2.827, -0.3564, -2.098), (-2.827, 0.3596, -2.098), (-2.111, 0.3596, -2.098), (-2.111, -0.3564, -2.098), (-2.827, -0.3564, 1.526), (-2.827, -0.3564, 1.526), (-2.827, -0.3564, 1.526), (-2.827, 0.3596, 1.526), (-2.827, 0.3596, 1.526), (-2.111, 0.3596, 1.526), (-2.111, -0.3564, 1.526), (-2.766, 0.2982, 0.3478), (-2.172, 0.2982, 0.3478), (-2.172, -0.295, 0.3478), (-2.766, -0.295, 0.3478), (-2.766, -0.295, 0.3478), (-2.827, -0.3564, 0.2551), (-2.827, -0.3564, 0.2551), (-2.827, -0.3564, 0.4405), (-2.827, -0.3564, 0.4405), (-2.827, 0.3596, 0.4405), (-2.827, 0.3596, 0.2551), (-2.111, 0.3596, 0.4405), (-2.111, 0.3596, 0.2551), (-2.111, -0.3564, 0.4405), (-2.111, -0.3564, 0.2551), (-2.775, 0.3075, -1.368), (-2.163, 0.3075, -1.368), (-2.163, -0.3042, -1.368), (-2.775, -0.3042, -1.368), (-2.775, -0.3042, -1.368), (-2.111, -0.3564, -1.254), (-2.111, -0.3564, -1.483), (-2.827, -0.3564, -1.483), (-2.827, -0.3564, -1.483), (-2.827, -0.3564, -1.254), (-2.827, -0.3564, -1.254), (-2.827, 0.3596, -1.254), (-2.827, 0.3596, -1.483), (-2.111, 0.3596, -1.483), (-2.111, 0.3596, -1.254), (1.114, 0.1916, 1.179), (1.114, 0.1916, 1.179), (-1.038, 0.0455, 1.124), (-3.19, 0.07849, 1.038), (-3.19, 0.07849, 1.038), (3.266, -0.003777, 1.179), (3.266, -0.003777, 1.179), (-3.19, 0.009395, 0.9425), (-3.19, 0.009395, 0.9425), (-3.19, 0.009395, 0.9425), (3.266, -0.07288, 1.084), (3.266, -0.07288, 1.084), (3.266, -0.07288, 1.084), (-3.19, -0.1024, 0.9788), (-3.19, -0.1024, 0.9788), (3.266, -0.1847, 1.12), (3.266, -0.1847, 1.12), (-3.19, -0.1024, 1.096), (-3.19, -0.1024, 1.096), (3.266, -0.1847, 1.238), (3.266, -0.1847, 1.238), (-3.19, 0.009395, 1.133), (-3.19, 0.009395, 1.133), (3.266, -0.07288, 1.274), (3.266, -0.07288, 1.274), (1.114, 0.1225, 1.084), (1.114, 0.1225, 1.084), (1.114, 0.1225, 1.084), (1.114, 0.1225, 1.084), (-1.038, -0.02359, 1.029), (-1.038, -0.02359, 1.029), (1.114, 0.01072, 1.12), (1.114, 0.01072, 1.12), (-1.038, -0.1354, 1.066), (1.114, 0.01072, 1.238), (1.114, 0.01072, 1.238), (-1.038, -0.1354, 1.183), (1.114, 0.1225, 1.274), (1.114, 0.1225, 1.274), (-1.038, -0.02359, 1.22)], [], [(8, 10, 23), (8, 23, 21), (10, 11, 25), (10, 25, 23), (22, 17, 15), (22, 15, 12), (11, 5, 19), (11, 19, 25), (22, 24, 41), (22, 41, 38), (11, 10, 9), (11, 9, 6), (26, 18, 36), (26, 36, 32), (39, 34, 30), (39, 30, 27), (24, 26, 32), (24, 32, 41), (16, 14, 25), (16, 25, 19), (14, 13, 23), (14, 23, 25), (13, 12, 21), (13, 21, 23), (12, 15, 20), (12, 20, 21), (7, 8, 21), (7, 21, 20), (24, 22, 12), (24, 12, 13), (26, 24, 13), (26, 13, 14), (18, 26, 14), (18, 14, 16), (0, 4, 33), (0, 33, 35), (39, 40, 3), (39, 3, 2), (17, 22, 38), (17, 38, 37), (2, 1, 34), (2, 34, 39), (31, 29, 32), (31, 32, 36), (28, 27, 38), (28, 38, 41), (29, 28, 41), (29, 41, 32), (27, 30, 37), (27, 37, 38), (40, 33, 4), (40, 4, 3), (33, 40, 28), (33, 28, 29), (40, 39, 27), (40, 27, 28), (35, 33, 29), (35, 29, 31), (50, 52, 65), (50, 65, 63), (52, 53, 67), (52, 67, 65), (64, 59, 57), (64, 57, 54), (53, 47, 61), (53, 61, 67), (64, 66, 83), (64, 83, 80), (53, 52, 51), (53, 51, 48), (68, 60, 78), (68, 78, 74), (81, 76, 72), (81, 72, 69), (66, 68, 74), (66, 74, 83), (58, 56, 67), (58, 67, 61), (56, 55, 65), (56, 65, 67), (55, 54, 63), (55, 63, 65), (54, 57, 62), (54, 62, 63), (49, 50, 63), (49, 63, 62), (66, 64, 54), (66, 54, 55), (68, 66, 55), (68, 55, 56), (60, 68, 56), (60, 56, 58), (75, 77, 42), (75, 42, 46), (81, 82, 45), (81, 45, 44), (59, 64, 80), (59, 80, 79), (76, 81, 44), (76, 44, 43), (73, 71, 74), (73, 74, 78), (70, 69, 80), (70, 80, 83), (71, 70, 83), (71, 83, 74), (69, 72, 79), (69, 79, 80), (82, 75, 46), (82, 46, 45), (75, 82, 70), (75, 70, 71), (82, 81, 69), (82, 69, 70), (77, 75, 71), (77, 71, 73), (91, 113, 117), (91, 117, 97), (105, 123, 86), (105, 86, 87), (84, 89, 94), (84, 94, 109), (113, 110, 115), (113, 115, 117), (120, 118, 121), (120, 121, 123), (111, 95, 99), (111, 99, 116), (97, 117, 120), (97, 120, 101), (101, 120, 123), (101, 123, 105), (116, 99, 103), (116, 103, 119), (96, 90, 100), (90, 107, 104), (90, 104, 100), (122, 108, 89), (122, 89, 84), (119, 103, 108), (119, 108, 122), (117, 115, 118), (117, 118, 120), (123, 121, 85), (123, 85, 86), (88, 92, 106), (92, 98, 102), (92, 102, 106), (87, 86, 114), (87, 114, 93), (86, 85, 112), (86, 112, 114)])
_uv = me_cube_001.uv_layers.new(name='UVMap')
_uv.uv.foreach_set('vector', [0.506, 0.8052, 0.3486, 0.8072, 0.3416, 0.5783, 0.506, 0.8052, 0.3416, 0.5783, 0.4927, 0.5822, 0.3486, 0.8072, 0.1886, 0.8046, 0.1892, 0.5727, 0.3486, 0.8072, 0.1892, 0.5727, 0.3416, 0.5783, 0.4961, 0.531, 0.6383, 0.5366, 0.6288, 0.5528, 0.4961, 0.531, 0.6288, 0.5528, 0.4942, 0.554, 0.1886, 0.8046, 0.02511, 0.7966, 0.04009, 0.5626, 0.1886, 0.8046, 0.04009, 0.5626, 0.1892, 0.5727, 0.4961, 0.531, 0.3459, 0.5261, 0.3349, 0.2276, 0.4961, 0.531, 0.3349, 0.2276, 0.4887, 0.2334, 0.1886, 0.8046, 0.3486, 0.8072, 0.346, 0.9672, 0.1886, 0.8046, 0.346, 0.9672, 0.186, 0.9646, 0.1936, 0.5201, 0.03551, 0.5174, 0.04046, 0.217, 0.1936, 0.5201, 0.04046, 0.217, 0.1839, 0.2223, 0.4927, 0.1745, 0.6455, 0.1835, 0.6354, 0.2048, 0.4927, 0.1745, 0.6354, 0.2048, 0.4906, 0.2016, 0.3459, 0.5261, 0.1936, 0.5201, 0.1839, 0.2223, 0.3459, 0.5261, 0.1839, 0.2223, 0.3349, 0.2276, 0.05063, 0.5459, 0.1915, 0.5491, 0.1892, 0.5727, 0.05063, 0.5459, 0.1892, 0.5727, 0.04009, 0.5626, 0.1915, 0.5491, 0.3437, 0.5522, 0.3416, 0.5783, 0.1915, 0.5491, 0.3416, 0.5783, 0.1892, 0.5727, 0.3437, 0.5522, 0.4942, 0.554, 0.4927, 0.5822, 0.3437, 0.5522, 0.4927, 0.5822, 0.3416, 0.5783, 0.4942, 0.554, 0.6288, 0.5528, 0.6442, 0.5796, 0.4942, 0.554, 0.6442, 0.5796, 0.4927, 0.5822, 0.6517, 0.8003, 0.506, 0.8052, 0.4927, 0.5822, 0.6517, 0.8003, 0.4927, 0.5822, 0.6442, 0.5796, 0.3459, 0.5261, 0.4961, 0.531, 0.4942, 0.554, 0.3459, 0.5261, 0.4942, 0.554, 0.3437, 0.5522, 0.1936, 0.5201, 0.3459, 0.5261, 0.3437, 0.5522, 0.1936, 0.5201, 0.3437, 0.5522, 0.1915, 0.5491, 0.03551, 0.5174, 0.1936, 0.5201, 0.1915, 0.5491, 0.03551, 0.5174, 0.1915, 0.5491, 0.05063, 0.5459, 0.0345, 0.04009, 0.1828, 0.0377, 0.1871, 0.1656, 0.0345, 0.04009, 0.1871, 0.1656, 0.03655, 0.1674, 0.4927, 0.1745, 0.3387, 0.1697, 0.3356, 0.0369, 0.4927, 0.1745, 0.3356, 0.0369, 0.4918, 0.03861, 0.6383, 0.5366, 0.4961, 0.531, 0.4887, 0.2334, 0.6383, 0.5366, 0.4887, 0.2334, 0.6479, 0.2363, 0.4918, 0.03861, 0.6517, 0.04336, 0.6455, 0.1835, 0.4918, 0.03861, 0.6455, 0.1835, 0.4927, 0.1745, 0.04927, 0.1968, 0.1857, 0.1962, 0.1839, 0.2223, 0.04927, 0.1968, 0.1839, 0.2223, 0.04046, 0.217, 0.3368, 0.1987, 0.4906, 0.2016, 0.4887, 0.2334, 0.3368, 0.1987, 0.4887, 0.2334, 0.3349, 0.2276, 0.1857, 0.1962, 0.3368, 0.1987, 0.3349, 0.2276, 0.1857, 0.1962, 0.3349, 0.2276, 0.1839, 0.2223, 0.4906, 0.2016, 0.6354, 0.2048, 0.6479, 0.2363, 0.4906, 0.2016, 0.6479, 0.2363, 0.4887, 0.2334, 0.3387, 0.1697, 0.1871, 0.1656, 0.1828, 0.0377, 0.3387, 0.1697, 0.1828, 0.0377, 0.3356, 0.0369, 0.1871, 0.1656, 0.3387, 0.1697, 0.3368, 0.1987, 0.1871, 0.1656, 0.3368, 0.1987, 0.1857, 0.1962, 0.3387, 0.1697, 0.4927, 0.1745, 0.4906, 0.2016, 0.3387, 0.1697, 0.4906, 0.2016, 0.3368, 0.1987, 0.03655, 0.1674, 0.1871, 0.1656, 0.1857, 0.1962, 0.03655, 0.1674, 0.1857, 0.1962, 0.04927, 0.1968, 0.506, 0.8052, 0.3486, 0.8072, 0.3416, 0.5783, 0.506, 0.8052, 0.3416, 0.5783, 0.4927, 0.5822, 0.3486, 0.8072, 0.1886, 0.8046, 0.1892, 0.5727, 0.3486, 0.8072, 0.1892, 0.5727, 0.3416, 0.5783, 0.4961, 0.531, 0.6383, 0.5366, 0.6288, 0.5528, 0.4961, 0.531, 0.6288, 0.5528, 0.4942, 0.554, 0.1886, 0.8046, 0.02511, 0.7966, 0.04009, 0.5626, 0.1886, 0.8046, 0.04009, 0.5626, 0.1892, 0.5727, 0.4961, 0.531, 0.3459, 0.5261, 0.3349, 0.2276, 0.4961, 0.531, 0.3349, 0.2276, 0.4887, 0.2334, 0.1886, 0.8046, 0.3486, 0.8072, 0.346, 0.9672, 0.1886, 0.8046, 0.346, 0.9672, 0.186, 0.9646, 0.1936, 0.5201, 0.03551, 0.5174, 0.04046, 0.217, 0.1936, 0.5201, 0.04046, 0.217, 0.1839, 0.2223, 0.4927, 0.1745, 0.6455, 0.1835, 0.6354, 0.2048, 0.4927, 0.1745, 0.6354, 0.2048, 0.4906, 0.2016, 0.3459, 0.5261, 0.1936, 0.5201, 0.1839, 0.2223, 0.3459, 0.5261, 0.1839, 0.2223, 0.3349, 0.2276, 0.05063, 0.5459, 0.1915, 0.5491, 0.1892, 0.5727, 0.05063, 0.5459, 0.1892, 0.5727, 0.04009, 0.5626, 0.1915, 0.5491, 0.3437, 0.5522, 0.3416, 0.5783, 0.1915, 0.5491, 0.3416, 0.5783, 0.1892, 0.5727, 0.3437, 0.5522, 0.4942, 0.554, 0.4927, 0.5822, 0.3437, 0.5522, 0.4927, 0.5822, 0.3416, 0.5783, 0.4942, 0.554, 0.6288, 0.5528, 0.6442, 0.5796, 0.4942, 0.554, 0.6442, 0.5796, 0.4927, 0.5822, 0.6517, 0.8003, 0.506, 0.8052, 0.4927, 0.5822, 0.6517, 0.8003, 0.4927, 0.5822, 0.6442, 0.5796, 0.3459, 0.5261, 0.4961, 0.531, 0.4942, 0.554, 0.3459, 0.5261, 0.4942, 0.554, 0.3437, 0.5522, 0.1936, 0.5201, 0.3459, 0.5261, 0.3437, 0.5522, 0.1936, 0.5201, 0.3437, 0.5522, 0.1915, 0.5491, 0.03551, 0.5174, 0.1936, 0.5201, 0.1915, 0.5491, 0.03551, 0.5174, 0.1915, 0.5491, 0.05063, 0.5459, 0.1871, 0.1656, 0.03655, 0.1674, 0.0345, 0.04009, 0.1871, 0.1656, 0.0345, 0.04009, 0.1828, 0.0377, 0.4927, 0.1745, 0.3387, 0.1697, 0.3356, 0.0369, 0.4927, 0.1745, 0.3356, 0.0369, 0.4918, 0.03861, 0.6383, 0.5366, 0.4961, 0.531, 0.4887, 0.2334, 0.6383, 0.5366, 0.4887, 0.2334, 0.6479, 0.2363, 0.6455, 0.1835, 0.4927, 0.1745, 0.4918, 0.03861, 0.6455, 0.1835, 0.4918, 0.03861, 0.6517, 0.04336, 0.04927, 0.1968, 0.1857, 0.1962, 0.1839, 0.2223, 0.04927, 0.1968, 0.1839, 0.2223, 0.04046, 0.217, 0.3368, 0.1987, 0.4906, 0.2016, 0.4887, 0.2334, 0.3368, 0.1987, 0.4887, 0.2334, 0.3349, 0.2276, 0.1857, 0.1962, 0.3368, 0.1987, 0.3349, 0.2276, 0.1857, 0.1962, 0.3349, 0.2276, 0.1839, 0.2223, 0.4906, 0.2016, 0.6354, 0.2048, 0.6479, 0.2363, 0.4906, 0.2016, 0.6479, 0.2363, 0.4887, 0.2334, 0.3387, 0.1697, 0.1871, 0.1656, 0.1828, 0.0377, 0.3387, 0.1697, 0.1828, 0.0377, 0.3356, 0.0369, 0.1871, 0.1656, 0.3387, 0.1697, 0.3368, 0.1987, 0.1871, 0.1656, 0.3368, 0.1987, 0.1857, 0.1962, 0.3387, 0.1697, 0.4927, 0.1745, 0.4906, 0.2016, 0.3387, 0.1697, 0.4906, 0.2016, 0.3368, 0.1987, 0.03655, 0.1674, 0.1871, 0.1656, 0.1857, 0.1962, 0.03655, 0.1674, 0.1857, 0.1962, 0.04927, 0.1968, 0.9684, 0.04803, 0.968, 0.5019, 0.9435, 0.5016, 0.9684, 0.04803, 0.9435, 0.5016, 0.9436, 0.04868, 0.8939, 0.04962, 0.8944, 0.5033, 0.8693, 0.503, 0.8939, 0.04962, 0.8693, 0.503, 0.8695, 0.04859, 0.716, 0.5014, 0.7162, 0.9595, 0.6912, 0.9608, 0.716, 0.5014, 0.6912, 0.9608, 0.6912, 0.5013, 0.968, 0.5019, 0.9694, 0.962, 0.9442, 0.9624, 0.968, 0.5019, 0.9442, 0.9624, 0.9435, 0.5016, 0.919, 0.5024, 0.9189, 0.9627, 0.8939, 0.9626, 0.919, 0.5024, 0.8939, 0.9626, 0.8944, 0.5033, 0.8163, 0.5013, 0.8147, 0.9609, 0.7904, 0.963, 0.8163, 0.5013, 0.7904, 0.963, 0.7911, 0.5017, 0.9436, 0.04868, 0.9435, 0.5016, 0.919, 0.5024, 0.9436, 0.04868, 0.919, 0.5024, 0.9186, 0.04967, 0.9186, 0.04967, 0.919, 0.5024, 0.8944, 0.5033, 0.9186, 0.04967, 0.8944, 0.5033, 0.8939, 0.04962, 0.7911, 0.5017, 0.7904, 0.963, 0.7659, 0.9629, 0.7911, 0.5017, 0.7659, 0.9629, 0.7658, 0.502, 0.1123, 0.8504, 0.1336, 0.8799, 0.07766, 0.8616, 0.1336, 0.8799, 0.1122, 0.9093, 0.07765, 0.898, 0.1336, 0.8799, 0.07765, 0.898, 0.07766, 0.8616, 0.7408, 0.5018, 0.7415, 0.9608, 0.7162, 0.9595, 0.7408, 0.5018, 0.7162, 0.9595, 0.716, 0.5014, 0.7658, 0.502, 0.7659, 0.9629, 0.7415, 0.9608, 0.7658, 0.502, 0.7415, 0.9608, 0.7408, 0.5018, 0.9435, 0.5016, 0.9442, 0.9624, 0.9189, 0.9627, 0.9435, 0.5016, 0.9189, 0.9627, 0.919, 0.5024, 0.8944, 0.5033, 0.8939, 0.9626, 0.8691, 0.9621, 0.8944, 0.5033, 0.8691, 0.9621, 0.8693, 0.503, 0.02107, 0.8798, 0.04246, 0.8504, 0.04244, 0.9093, 0.04246, 0.8504, 0.07706, 0.8617, 0.07704, 0.898, 0.04246, 0.8504, 0.07704, 0.898, 0.04244, 0.9093, 0.8695, 0.04859, 0.8693, 0.503, 0.8444, 0.502, 0.8695, 0.04859, 0.8444, 0.502, 0.8447, 0.04798, 0.8693, 0.503, 0.8691, 0.9621, 0.8443, 0.9621, 0.8693, 0.503, 0.8443, 0.9621, 0.8444, 0.502])
me_cube_001.materials.append(mat_forgecol_mat)
me_cube_001.use_remesh_preserve_volume = False
me_cube_001.use_remesh_preserve_attributes = False
me_cube_001.use_mirror_vertex_groups = False
me_cube_001.update()
me_cube_002 = bpy.data.meshes.new('Cube.002')
me_cube_002.from_pydata([(0.1801, -0.1067, 0.4323), (0.1801, -0.1067, 0.4323), (0.1801, -0.1067, 0.4323), (0.1443, -0.06252, 0.398), (-0.111, -0.06252, 0.398), (-0.111, -0.06252, 0.398), (-0.1257, -0.1067, 0.4323), (-0.1257, -0.1067, 0.4323), (-0.1257, -0.1067, 0.4323), (-0.1094, -0.04916, 0.3609), (-0.1094, -0.04916, 0.3609), (0.1364, -0.04866, 0.3609), (0.1527, -0.05891, 0.3226), (-0.1227, -0.05905, 0.3226), (-0.1227, -0.05905, 0.3226), (-0.1428, -0.07231, 0.3024), (-0.1428, -0.07231, 0.3024), (0.1717, -0.07246, 0.3024), (0.2217, -0.1169, 0.296), (-0.1971, -0.1168, 0.296), (-0.1971, -0.1168, 0.296), (-0.2136, -0.08845, 0.4685), (-0.2136, -0.08849, 0.6039), (0.1618, -0.0885, 0.6158), (-0.1074, -0.0885, 0.6158), (-0.1074, -0.125, 0.4505), (-0.1074, -0.1251, 0.586), (0.2548, -0.07017, 0.4733), (-0.1257, -0.1068, 0.6042), (0.1801, -0.1068, 0.6042), (0.1801, -0.1068, 0.6042), (0.1618, -0.125, 0.4505), (0.1618, -0.1251, 0.586), (0.2548, -0.0702, 0.5879), (-0.2115, -0.125, 0.2772), (-0.2115, -0.125, 0.2772), (0.2361, -0.1251, 0.2772), (0.1801, 0.1085, 0.4323), (0.1801, 0.1085, 0.4323), (0.1801, 0.1085, 0.4323), (0.1443, 0.06432, 0.398), (-0.111, 0.06432, 0.398), (-0.111, 0.06432, 0.398), (-0.1257, 0.1085, 0.4323), (-0.1257, 0.1085, 0.4323), (-0.1257, 0.1085, 0.4323), (-0.1094, 0.05096, 0.3609), (-0.1094, 0.05096, 0.3609), (0.1364, 0.05046, 0.3609), (0.1527, 0.06071, 0.3226), (-0.1227, 0.06085, 0.3226), (-0.1227, 0.06085, 0.3226), (-0.1428, 0.07412, 0.3024), (-0.1428, 0.07412, 0.3024), (0.1717, 0.07427, 0.3024), (0.2217, 0.1187, 0.296), (-0.1971, 0.1186, 0.296), (-0.1971, 0.1186, 0.296), (-0.2136, 0.09025, 0.4685), (-0.2136, 0.09029, 0.6039), (0.1618, 0.0903, 0.6158), (-0.1074, 0.0903, 0.6158), (-0.1074, 0.1268, 0.4505), (-0.1074, 0.1269, 0.586), (0.2548, 0.07197, 0.4733), (-0.1257, 0.1086, 0.6042), (0.1801, 0.1086, 0.6042), (0.1801, 0.1086, 0.6042), (0.1618, 0.1268, 0.4505), (0.1618, 0.1269, 0.586), (0.2548, 0.072, 0.5879), (-0.2115, 0.1268, 0.2772), (-0.2115, 0.1268, 0.2772), (0.2361, 0.1269, 0.2772), (-0.1095, 0.0009017, 0.3602), (-0.1074, 0.0009017, 0.6158), (-0.197, 0.0009017, 0.296), (0.1526, 0.0009017, 0.3226), (-0.1227, 0.0009017, 0.3226), (0.2217, 0.0009017, 0.296), (0.1618, 0.0009017, 0.6158), (-0.1257, 0.0009017, 0.4323), (-0.1257, 0.0009017, 0.4323), (0.2548, 0.0009017, 0.5879), (0.2548, 0.0009017, 0.5879), (-0.2136, 0.0009017, 0.6039), (-0.2136, 0.0009017, 0.6039), (-0.1257, 0.0009017, 0.6042), (-0.2136, 0.0009017, 0.4685), (-0.2136, 0.0009017, 0.4685), (0.1801, 0.0009017, 0.4323), (0.1801, 0.0009017, 0.4323), (0.2548, 0.0009017, 0.4733), (0.2548, 0.0009017, 0.4733), (0.1717, 0.0009017, 0.3024), (-0.1427, 0.0009017, 0.3024), (0.1443, 0.0009017, 0.398), (0.1365, 0.0009017, 0.3602), (0.1801, 0.0009017, 0.6042), (0.1801, 0.0009017, 0.6042), (-0.111, 0.0009017, 0.398), (0.2361, 0.0009017, 0.2772), (-0.2114, 0.0009017, 0.2772), (0.0182, 0.3091, -0.439), (0.0182, 0.3091, -0.439), (0.0182, 0.3091, 0.2772), (0.0182, 0.3091, 0.2772), (0.0182, 0.3091, 0.2772), (0.1365, 0.2855, -0.439), (0.1365, 0.2855, -0.439), (0.1365, 0.2855, 0.2772), (0.1365, 0.2855, 0.2772), (0.1365, 0.2855, 0.2772), (0.2369, 0.2185, -0.439), (0.2369, 0.2185, -0.439), (0.2369, 0.2185, 0.2772), (0.2369, 0.2185, 0.2772), (0.2369, 0.2185, 0.2772), (0.3039, 0.1182, -0.439), (0.3039, 0.1182, -0.439), (0.3039, 0.1182, 0.2772), (0.3039, 0.1182, 0.2772), (0.3039, 0.1182, 0.2772), (0.3274, -0.0001655, -0.439), (0.3274, -0.0001655, -0.439), (0.3274, -0.0001655, 0.2772), (0.3274, -0.0001655, 0.2772), (0.3274, -0.0001655, 0.2772), (0.3039, -0.1185, -0.439), (0.3039, -0.1185, -0.439), (0.3039, -0.1185, 0.2772), (0.3039, -0.1185, 0.2772), (0.3039, -0.1185, 0.2772), (0.2369, -0.2188, -0.439), (0.2369, -0.2188, -0.439), (0.2369, -0.2188, 0.2772), (0.2369, -0.2188, 0.2772), (0.2369, -0.2188, 0.2772), (0.1365, -0.2858, -0.439), (0.1365, -0.2858, -0.439), (0.1365, -0.2858, 0.2772), (0.1365, -0.2858, 0.2772), (0.1365, -0.2858, 0.2772), (0.0182, -0.3094, -0.439), (0.0182, -0.3094, -0.439), (0.0182, -0.3094, 0.2772), (0.0182, -0.3094, 0.2772), (0.0182, -0.3094, 0.2772), (-0.1001, -0.2858, -0.439), (-0.1001, -0.2858, -0.439), (-0.1001, -0.2858, 0.2772), (-0.1001, -0.2858, 0.2772), (-0.1001, -0.2858, 0.2772), (-0.2004, -0.2188, -0.439), (-0.2004, -0.2188, -0.439), (-0.2004, -0.2188, 0.2772), (-0.2004, -0.2188, 0.2772), (-0.2004, -0.2188, 0.2772), (-0.2675, -0.1185, -0.439), (-0.2675, -0.1185, -0.439), (-0.2675, -0.1185, 0.2772), (-0.2675, -0.1185, 0.2772), (-0.2675, -0.1185, 0.2772), (-0.291, -0.0001655, -0.439), (-0.291, -0.0001655, -0.439), (-0.291, -0.0001655, 0.2772), (-0.291, -0.0001655, 0.2772), (-0.291, -0.0001655, 0.2772), (-0.2675, 0.1182, -0.439), (-0.2675, 0.1182, -0.439), (-0.2675, 0.1182, 0.2772), (-0.2675, 0.1182, 0.2772), (-0.2675, 0.1182, 0.2772), (-0.2004, 0.2185, -0.439), (-0.2004, 0.2185, -0.439), (-0.2004, 0.2185, 0.2772), (-0.2004, 0.2185, 0.2772), (-0.2004, 0.2185, 0.2772), (-0.1001, 0.2855, -0.439), (-0.1001, 0.2855, -0.439), (-0.1001, 0.2855, 0.2772), (-0.1001, 0.2855, 0.2772), (-0.1001, 0.2855, 0.2772), (0.0182, 0.3406, -0.4817), (0.0182, 0.3406, -0.07628), (0.0182, 0.3406, -0.07628), (0.1486, 0.3147, -0.4817), (0.1498, 0.3147, -0.1204), (0.1498, 0.3147, -0.1204), (0.2592, 0.2408, -0.4817), (0.2614, 0.2408, -0.1577), (0.2614, 0.2408, -0.1577), (0.3331, 0.1303, -0.4817), (0.3359, 0.1303, -0.1827), (0.3359, 0.1303, -0.1827), (0.359, -0.0001655, -0.4817), (0.3621, -0.0001655, -0.1915), (0.3621, -0.0001655, -0.1915), (0.3331, -0.1306, -0.4817), (0.3359, -0.1306, -0.1827), (0.3359, -0.1306, -0.1827), (0.2592, -0.2412, -0.4817), (0.2614, -0.2412, -0.1577), (0.2614, -0.2412, -0.1577), (0.1486, -0.315, -0.4817), (0.1498, -0.315, -0.1204), (0.1498, -0.315, -0.1204), (0.0182, -0.341, -0.4817), (0.0182, -0.341, -0.07628), (0.0182, -0.341, -0.07628), (-0.1122, -0.315, -0.4817), (-0.1134, -0.315, -0.03219), (-0.1134, -0.315, -0.03219), (-0.2228, -0.2412, -0.4817), (-0.225, -0.2412, 0.005181), (-0.225, -0.2412, 0.005181), (-0.2967, -0.1306, -0.4817), (-0.2995, -0.1306, 0.03015), (-0.2995, -0.1306, 0.03015), (-0.3226, -0.0001655, -0.4817), (-0.3257, -0.0001655, 0.03892), (-0.3257, -0.0001655, 0.03892), (-0.2967, 0.1303, -0.4817), (-0.2995, 0.1303, 0.03015), (-0.2995, 0.1303, 0.03015), (-0.2228, 0.2408, -0.4817), (-0.225, 0.2408, 0.005181), (-0.225, 0.2408, 0.005181), (-0.1122, 0.3147, -0.4817), (-0.1134, 0.3147, -0.03219), (-0.1134, 0.3147, -0.03219), (-0.2098, 0.06954, 0.5378), (-0.4647, 0.01171, 0.584), (-0.2098, 0.05621, 0.5697), (-0.4627, 0.009424, 0.5907), (-0.2098, 0.02132, 0.5894), (-0.4615, 0.003444, 0.5949), (-0.2098, -0.02182, 0.5894), (-0.4615, -0.003946, 0.5949), (-0.2098, -0.05671, 0.5697), (-0.4627, -0.009926, 0.5907), (-0.2098, -0.07004, 0.5378), (-0.4647, -0.01221, 0.584), (-0.2098, -0.05671, 0.5059), (-0.4667, -0.009926, 0.5772), (-0.2098, -0.02182, 0.4862), (-0.2098, -0.02182, 0.4862), (-0.4679, -0.003946, 0.5731), (-0.4679, -0.003946, 0.5731), (-0.2098, 0.02132, 0.4862), (-0.4679, 0.003444, 0.5731), (-0.2098, 0.05621, 0.5059), (-0.4667, 0.009424, 0.5772), (-0.474, -0.0002513, 0.5864), (-0.366, 0.04072, 0.5649), (-0.365, 0.03289, 0.5843), (-0.3644, 0.01241, 0.5962), (-0.3644, -0.01291, 0.5962), (-0.365, -0.03339, 0.5843), (-0.366, -0.04122, 0.5649), (-0.367, -0.03339, 0.5456), (-0.3676, -0.01291, 0.5336), (-0.3676, -0.01291, 0.5336), (-0.3676, 0.01241, 0.5336), (-0.367, 0.03289, 0.5456), (-0.2795, 0.04574, 0.5762), (-0.2792, 0.01731, 0.5925), (-0.2792, -0.01782, 0.5925), (-0.2795, -0.04624, 0.5762), (-0.28, -0.0571, 0.55), (-0.2804, -0.04624, 0.5237), (-0.2807, -0.01782, 0.5075), (-0.2807, -0.01782, 0.5075), (-0.2807, 0.01731, 0.5075), (-0.2804, 0.04574, 0.5237), (-0.28, 0.05659, 0.55)], [], [(97, 11, 12), (97, 12, 77), (26, 28, 6), (26, 6, 25), (3, 0, 7), (3, 7, 4), (12, 11, 9), (12, 9, 13), (4, 9, 11), (4, 11, 3), (1, 90, 92), (1, 92, 27), (94, 77, 12), (94, 12, 17), (97, 96, 3), (97, 3, 11), (29, 1, 27), (29, 27, 33), (100, 5, 8), (100, 8, 81), (83, 98, 29), (83, 29, 33), (79, 94, 17), (79, 17, 18), (87, 85, 22), (87, 22, 28), (18, 17, 15), (18, 15, 19), (2, 30, 32), (2, 32, 31), (6, 2, 31), (6, 31, 25), (17, 12, 13), (17, 13, 15), (28, 22, 21), (28, 21, 6), (80, 23, 30), (80, 30, 99), (26, 32, 30), (26, 30, 28), (23, 24, 28), (23, 28, 30), (18, 19, 34), (18, 34, 36), (26, 25, 31), (26, 31, 32), (75, 24, 23), (75, 23, 80), (79, 18, 36), (79, 36, 101), (33, 27, 93), (33, 93, 84), (22, 86, 88), (22, 88, 21), (6, 21, 89), (6, 89, 82), (20, 76, 102), (20, 102, 35), (0, 3, 96), (0, 96, 91), (16, 95, 76), (16, 76, 20), (24, 75, 87), (24, 87, 28), (16, 14, 78), (16, 78, 95), (14, 10, 74), (14, 74, 78), (5, 100, 74), (5, 74, 10), (97, 77, 49), (97, 49, 48), (63, 62, 43), (63, 43, 65), (44, 37, 40), (44, 40, 41), (49, 50, 46), (49, 46, 48), (41, 40, 48), (41, 48, 46), (92, 90, 38), (92, 38, 64), (94, 54, 49), (94, 49, 77), (97, 48, 40), (97, 40, 96), (64, 38, 66), (64, 66, 70), (100, 81, 45), (100, 45, 42), (83, 70, 66), (83, 66, 98), (79, 55, 54), (79, 54, 94), (87, 65, 59), (87, 59, 85), (55, 56, 52), (55, 52, 54), (69, 67, 39), (69, 39, 68), (68, 39, 43), (68, 43, 62), (54, 52, 50), (54, 50, 49), (65, 43, 58), (65, 58, 59), (80, 99, 67), (80, 67, 60), (63, 65, 67), (63, 67, 69), (60, 67, 65), (60, 65, 61), (55, 73, 71), (55, 71, 56), (63, 69, 68), (63, 68, 62), (75, 80, 60), (75, 60, 61), (79, 101, 73), (79, 73, 55), (70, 84, 93), (70, 93, 64), (59, 58, 88), (59, 88, 86), (43, 82, 89), (43, 89, 58), (57, 72, 102), (57, 102, 76), (37, 91, 96), (37, 96, 40), (53, 57, 76), (53, 76, 95), (61, 65, 87), (61, 87, 75), (53, 95, 78), (53, 78, 51), (51, 78, 74), (51, 74, 47), (42, 47, 74), (42, 74, 100), (103, 105, 110), (103, 110, 108), (109, 111, 115), (109, 115, 113), (114, 116, 120), (114, 120, 118), (119, 121, 125), (119, 125, 123), (124, 126, 130), (124, 130, 128), (129, 131, 135), (129, 135, 133), (134, 136, 140), (134, 140, 138), (139, 141, 145), (139, 145, 143), (144, 146, 150), (144, 150, 148), (149, 151, 155), (149, 155, 153), (154, 156, 160), (154, 160, 158), (159, 161, 165), (159, 165, 163), (164, 166, 170), (164, 170, 168), (169, 171, 175), (169, 175, 173), (112, 106, 117), (106, 180, 176), (176, 172, 167), (167, 162, 157), (157, 152, 147), (147, 142, 137), (137, 132, 127), (127, 122, 117), (106, 176, 117), (176, 167, 157), (157, 147, 137), (137, 127, 117), (176, 157, 117), (157, 137, 117), (178, 181, 107), (178, 107, 104), (174, 177, 182), (174, 182, 179), (183, 184, 187), (183, 187, 186), (186, 187, 190), (186, 190, 189), (189, 190, 193), (189, 193, 192), (192, 193, 196), (192, 196, 195), (195, 196, 199), (195, 199, 198), (198, 199, 202), (198, 202, 201), (201, 202, 205), (201, 205, 204), (204, 205, 208), (204, 208, 207), (207, 208, 211), (207, 211, 210), (210, 211, 214), (210, 214, 213), (213, 214, 217), (213, 217, 216), (216, 217, 220), (216, 220, 219), (219, 220, 223), (219, 223, 222), (222, 223, 226), (222, 226, 225), (228, 229, 184), (228, 184, 183), (225, 226, 229), (225, 229, 228), (188, 185, 191), (185, 230, 227), (227, 224, 221), (221, 218, 215), (215, 212, 209), (209, 206, 203), (203, 200, 197), (197, 194, 191), (185, 227, 191), (227, 221, 215), (215, 209, 203), (203, 197, 191), (227, 215, 191), (215, 203, 191), (254, 232, 234), (254, 234, 255), (255, 234, 236), (255, 236, 256), (256, 236, 238), (256, 238, 257), (257, 238, 240), (257, 240, 258), (258, 240, 242), (258, 242, 259), (259, 242, 244), (259, 244, 260), (260, 244, 247), (260, 247, 261), (262, 248, 250), (262, 250, 263), (264, 252, 232), (264, 232, 254), (263, 250, 252), (263, 252, 264), (232, 252, 253), (252, 250, 253), (250, 248, 253), (247, 244, 253), (244, 242, 253), (242, 240, 253), (240, 238, 253), (238, 236, 253), (236, 234, 253), (234, 232, 253), (273, 263, 264), (273, 264, 274), (274, 264, 254), (274, 254, 275), (271, 262, 263), (271, 263, 273), (270, 260, 261), (270, 261, 272), (269, 259, 260), (269, 260, 270), (268, 258, 259), (268, 259, 269), (267, 257, 258), (267, 258, 268), (266, 256, 257), (266, 257, 267), (265, 255, 256), (265, 256, 266), (275, 254, 255), (275, 255, 265), (231, 275, 265), (231, 265, 233), (233, 265, 266), (233, 266, 235), (235, 266, 267), (235, 267, 237), (237, 267, 268), (237, 268, 239), (239, 268, 269), (239, 269, 241), (241, 269, 270), (241, 270, 243), (243, 270, 272), (243, 272, 245), (246, 271, 273), (246, 273, 249), (251, 274, 275), (251, 275, 231), (249, 273, 274), (249, 274, 251)])
_uv = me_cube_002.uv_layers.new(name='UVMap')
_uv.uv.foreach_set('vector', [0.8156, 0.7932, 0.8385, 0.7932, 0.8455, 0.7762, 0.8156, 0.7932, 0.8455, 0.7762, 0.8156, 0.7762, 0.7284, 0.9192, 0.7172, 0.9308, 0.7148, 0.8523, 0.7284, 0.9192, 0.7148, 0.8523, 0.7258, 0.8629, 0.8419, 0.8102, 0.8572, 0.8341, 0.7262, 0.834, 0.8419, 0.8102, 0.7262, 0.834, 0.7325, 0.81, 0.8455, 0.7762, 0.8385, 0.7932, 0.7332, 0.7931, 0.8455, 0.7762, 0.7332, 0.7931, 0.7275, 0.7762, 0.7325, 0.81, 0.7332, 0.7931, 0.8385, 0.7932, 0.7325, 0.81, 0.8385, 0.7932, 0.8419, 0.8102, 0.7148, 0.8523, 0.6862, 0.8117, 0.6503, 0.837, 0.7148, 0.8523, 0.6503, 0.837, 0.6741, 0.8707, 0.8156, 0.7658, 0.8156, 0.7762, 0.8455, 0.7762, 0.8156, 0.7658, 0.8455, 0.7762, 0.8537, 0.7658, 0.8156, 0.7932, 0.8156, 0.8102, 0.8419, 0.8102, 0.8156, 0.7932, 0.8419, 0.8102, 0.8385, 0.7932, 0.7172, 0.9308, 0.7148, 0.8523, 0.6741, 0.8707, 0.7172, 0.9308, 0.6741, 0.8707, 0.6772, 0.9338, 0.8156, 0.8088, 0.8409, 0.8088, 0.8556, 0.8319, 0.8156, 0.8088, 0.8556, 0.8319, 0.8156, 0.8319, 0.6738, 0.9744, 0.7137, 0.9778, 0.7172, 0.9308, 0.6738, 0.9744, 0.7172, 0.9308, 0.6772, 0.9338, 0.8156, 0.7465, 0.8156, 0.7658, 0.8537, 0.7658, 0.8156, 0.7465, 0.8537, 0.7658, 0.8751, 0.7465, 0.7137, 0.9778, 0.6738, 0.9744, 0.6772, 0.9338, 0.7137, 0.9778, 0.6772, 0.9338, 0.7172, 0.9308, 0.8751, 0.7465, 0.8537, 0.7658, 0.7189, 0.7658, 0.8751, 0.7465, 0.7189, 0.7658, 0.6956, 0.7466, 0.8483, 0.8511, 0.8429, 0.9261, 0.8328, 0.9164, 0.8483, 0.8511, 0.8328, 0.9164, 0.8366, 0.8627, 0.7148, 0.8523, 0.8483, 0.8511, 0.8366, 0.8627, 0.7148, 0.8523, 0.8366, 0.8627, 0.7258, 0.8629, 0.8537, 0.7658, 0.8455, 0.7762, 0.7275, 0.7762, 0.8537, 0.7658, 0.7275, 0.7762, 0.7189, 0.7658, 0.7172, 0.9308, 0.6772, 0.9338, 0.6741, 0.8707, 0.7172, 0.9308, 0.6741, 0.8707, 0.7148, 0.8523, 0.8441, 0.9738, 0.8359, 0.9354, 0.8429, 0.9261, 0.8441, 0.9738, 0.8429, 0.9261, 0.854, 0.9716, 0.7284, 0.9192, 0.8328, 0.9164, 0.8429, 0.9261, 0.7284, 0.9192, 0.8429, 0.9261, 0.7172, 0.9308, 0.8359, 0.9354, 0.7258, 0.9396, 0.7172, 0.9308, 0.8359, 0.9354, 0.7172, 0.9308, 0.8429, 0.9261, 0.8751, 0.7465, 0.6956, 0.7466, 0.6895, 0.7378, 0.8751, 0.7465, 0.6895, 0.7378, 0.8813, 0.7377, 0.7284, 0.9192, 0.7258, 0.8629, 0.8366, 0.8627, 0.7284, 0.9192, 0.8366, 0.8627, 0.8328, 0.9164, 0.7236, 0.9784, 0.7258, 0.9396, 0.8359, 0.9354, 0.7236, 0.9784, 0.8359, 0.9354, 0.8441, 0.9738, 0.8156, 0.7465, 0.8751, 0.7465, 0.8813, 0.7377, 0.8156, 0.7465, 0.8813, 0.7377, 0.8156, 0.7378, 0.6772, 0.9338, 0.6741, 0.8707, 0.6325, 0.8727, 0.6772, 0.9338, 0.6325, 0.8727, 0.6356, 0.9358, 0.6772, 0.9338, 0.6356, 0.9358, 0.6325, 0.8727, 0.6772, 0.9338, 0.6325, 0.8727, 0.6741, 0.8707, 0.7148, 0.8523, 0.6741, 0.8707, 0.6503, 0.837, 0.7148, 0.8523, 0.6503, 0.837, 0.6862, 0.8117, 0.8728, 0.7477, 0.8156, 0.7477, 0.8156, 0.7392, 0.8728, 0.7477, 0.8156, 0.7392, 0.8787, 0.7392, 0.8572, 0.8341, 0.8419, 0.8102, 0.8156, 0.8102, 0.8572, 0.8341, 0.8156, 0.8102, 0.8156, 0.8341, 0.8522, 0.7662, 0.8156, 0.7662, 0.8156, 0.7477, 0.8522, 0.7662, 0.8156, 0.7477, 0.8728, 0.7477, 0.7258, 0.9396, 0.7236, 0.9784, 0.7137, 0.9778, 0.7258, 0.9396, 0.7137, 0.9778, 0.7172, 0.9308, 0.8522, 0.7662, 0.8444, 0.7762, 0.8156, 0.7762, 0.8522, 0.7662, 0.8156, 0.7762, 0.8156, 0.7662, 0.8444, 0.7762, 0.8377, 0.7925, 0.8156, 0.7925, 0.8444, 0.7762, 0.8156, 0.7925, 0.8156, 0.7762, 0.8409, 0.8088, 0.8156, 0.8088, 0.8156, 0.7925, 0.8409, 0.8088, 0.8156, 0.7925, 0.8377, 0.7925, 0.8156, 0.7932, 0.8156, 0.7762, 0.8455, 0.7762, 0.8156, 0.7932, 0.8455, 0.7762, 0.8385, 0.7932, 0.7284, 0.9192, 0.7258, 0.8629, 0.7148, 0.8523, 0.7284, 0.9192, 0.7148, 0.8523, 0.7172, 0.9308, 0.7262, 0.834, 0.8572, 0.8341, 0.8419, 0.8102, 0.7262, 0.834, 0.8419, 0.8102, 0.7325, 0.81, 0.8455, 0.7762, 0.7275, 0.7762, 0.7332, 0.7931, 0.8455, 0.7762, 0.7332, 0.7931, 0.8385, 0.7932, 0.7325, 0.81, 0.8419, 0.8102, 0.8385, 0.7932, 0.7325, 0.81, 0.8385, 0.7932, 0.7332, 0.7931, 0.6503, 0.837, 0.6862, 0.8117, 0.7148, 0.8523, 0.6503, 0.837, 0.7148, 0.8523, 0.6741, 0.8707, 0.8156, 0.7658, 0.8537, 0.7658, 0.8455, 0.7762, 0.8156, 0.7658, 0.8455, 0.7762, 0.8156, 0.7762, 0.8156, 0.7932, 0.8385, 0.7932, 0.8419, 0.8102, 0.8156, 0.7932, 0.8419, 0.8102, 0.8156, 0.8102, 0.6741, 0.8707, 0.7148, 0.8523, 0.7172, 0.9308, 0.6741, 0.8707, 0.7172, 0.9308, 0.6772, 0.9338, 0.8156, 0.8088, 0.8156, 0.8319, 0.8556, 0.8319, 0.8156, 0.8088, 0.8556, 0.8319, 0.8409, 0.8088, 0.6738, 0.9744, 0.6772, 0.9338, 0.7172, 0.9308, 0.6738, 0.9744, 0.7172, 0.9308, 0.7137, 0.9778, 0.8156, 0.7465, 0.8751, 0.7465, 0.8537, 0.7658, 0.8156, 0.7465, 0.8537, 0.7658, 0.8156, 0.7658, 0.7137, 0.9778, 0.7172, 0.9308, 0.6772, 0.9338, 0.7137, 0.9778, 0.6772, 0.9338, 0.6738, 0.9744, 0.8751, 0.7465, 0.6956, 0.7466, 0.7189, 0.7658, 0.8751, 0.7465, 0.7189, 0.7658, 0.8537, 0.7658, 0.8328, 0.9164, 0.8429, 0.9261, 0.8483, 0.8511, 0.8328, 0.9164, 0.8483, 0.8511, 0.8366, 0.8627, 0.8366, 0.8627, 0.8483, 0.8511, 0.7148, 0.8523, 0.8366, 0.8627, 0.7148, 0.8523, 0.7258, 0.8629, 0.8537, 0.7658, 0.7189, 0.7658, 0.7275, 0.7762, 0.8537, 0.7658, 0.7275, 0.7762, 0.8455, 0.7762, 0.7172, 0.9308, 0.7148, 0.8523, 0.6741, 0.8707, 0.7172, 0.9308, 0.6741, 0.8707, 0.6772, 0.9338, 0.8441, 0.9738, 0.854, 0.9716, 0.8429, 0.9261, 0.8441, 0.9738, 0.8429, 0.9261, 0.8359, 0.9354, 0.7284, 0.9192, 0.7172, 0.9308, 0.8429, 0.9261, 0.7284, 0.9192, 0.8429, 0.9261, 0.8328, 0.9164, 0.8359, 0.9354, 0.8429, 0.9261, 0.7172, 0.9308, 0.8359, 0.9354, 0.7172, 0.9308, 0.7258, 0.9396, 0.8751, 0.7465, 0.8813, 0.7377, 0.6895, 0.7378, 0.8751, 0.7465, 0.6895, 0.7378, 0.6956, 0.7466, 0.7284, 0.9192, 0.8328, 0.9164, 0.8366, 0.8627, 0.7284, 0.9192, 0.8366, 0.8627, 0.7258, 0.8629, 0.7236, 0.9784, 0.8441, 0.9738, 0.8359, 0.9354, 0.7236, 0.9784, 0.8359, 0.9354, 0.7258, 0.9396, 0.8156, 0.7465, 0.8156, 0.7378, 0.8813, 0.7377, 0.8156, 0.7465, 0.8813, 0.7377, 0.8751, 0.7465, 0.6772, 0.9338, 0.6356, 0.9358, 0.6325, 0.8727, 0.6772, 0.9338, 0.6325, 0.8727, 0.6741, 0.8707, 0.6772, 0.9338, 0.6741, 0.8707, 0.6325, 0.8727, 0.6772, 0.9338, 0.6325, 0.8727, 0.6356, 0.9358, 0.7148, 0.8523, 0.6862, 0.8117, 0.6503, 0.837, 0.7148, 0.8523, 0.6503, 0.837, 0.6741, 0.8707, 0.8728, 0.7477, 0.8787, 0.7392, 0.8156, 0.7392, 0.8728, 0.7477, 0.8156, 0.7392, 0.8156, 0.7477, 0.8572, 0.8341, 0.8156, 0.8341, 0.8156, 0.8102, 0.8572, 0.8341, 0.8156, 0.8102, 0.8419, 0.8102, 0.8522, 0.7662, 0.8728, 0.7477, 0.8156, 0.7477, 0.8522, 0.7662, 0.8156, 0.7477, 0.8156, 0.7662, 0.7258, 0.9396, 0.7172, 0.9308, 0.7137, 0.9778, 0.7258, 0.9396, 0.7137, 0.9778, 0.7236, 0.9784, 0.8522, 0.7662, 0.8156, 0.7662, 0.8156, 0.7762, 0.8522, 0.7662, 0.8156, 0.7762, 0.8444, 0.7762, 0.8444, 0.7762, 0.8156, 0.7762, 0.8156, 0.7925, 0.8444, 0.7762, 0.8156, 0.7925, 0.8377, 0.7925, 0.8409, 0.8088, 0.8377, 0.7925, 0.8156, 0.7925, 0.8409, 0.8088, 0.8156, 0.7925, 0.8156, 0.8088, 0.8644, 0.69, 0.6696, 0.69, 0.6696, 0.6572, 0.8644, 0.69, 0.6696, 0.6572, 0.8644, 0.6572, 0.8644, 0.69, 0.6696, 0.69, 0.6696, 0.6572, 0.8644, 0.69, 0.6696, 0.6572, 0.8644, 0.6572, 0.8644, 0.69, 0.6696, 0.69, 0.6696, 0.6572, 0.8644, 0.69, 0.6696, 0.6572, 0.8644, 0.6572, 0.8644, 0.69, 0.6696, 0.69, 0.6696, 0.6572, 0.8644, 0.69, 0.6696, 0.6572, 0.8644, 0.6572, 0.8644, 0.69, 0.6696, 0.69, 0.6696, 0.6572, 0.8644, 0.69, 0.6696, 0.6572, 0.8644, 0.6572, 0.8644, 0.69, 0.6696, 0.69, 0.6696, 0.6572, 0.8644, 0.69, 0.6696, 0.6572, 0.8644, 0.6572, 0.8644, 0.69, 0.6696, 0.69, 0.6696, 0.6572, 0.8644, 0.69, 0.6696, 0.6572, 0.8644, 0.6572, 0.8644, 0.69, 0.6696, 0.69, 0.6696, 0.6572, 0.8644, 0.69, 0.6696, 0.6572, 0.8644, 0.6572, 0.8644, 0.69, 0.6696, 0.69, 0.6696, 0.6572, 0.8644, 0.69, 0.6696, 0.6572, 0.8644, 0.6572, 0.8644, 0.69, 0.6696, 0.69, 0.6696, 0.6572, 0.8644, 0.69, 0.6696, 0.6572, 0.8644, 0.6572, 0.8644, 0.69, 0.6696, 0.69, 0.6696, 0.6572, 0.8644, 0.69, 0.6696, 0.6572, 0.8644, 0.6572, 0.8644, 0.69, 0.6696, 0.69, 0.6696, 0.6572, 0.8644, 0.69, 0.6696, 0.6572, 0.8644, 0.6572, 0.8644, 0.69, 0.6696, 0.69, 0.6696, 0.6572, 0.8644, 0.69, 0.6696, 0.6572, 0.8644, 0.6572, 0.8644, 0.69, 0.6696, 0.69, 0.6696, 0.6572, 0.8644, 0.69, 0.6696, 0.6572, 0.8644, 0.6572, 0.8464, 0.6256, 0.8271, 0.6336, 0.8612, 0.6108, 0.8271, 0.6336, 0.8062, 0.6336, 0.7869, 0.6256, 0.7869, 0.6256, 0.7722, 0.6108, 0.7642, 0.5915, 0.7642, 0.5915, 0.7642, 0.5706, 0.7722, 0.5513, 0.7722, 0.5513, 0.7869, 0.5365, 0.8062, 0.5285, 0.8062, 0.5285, 0.8271, 0.5285, 0.8464, 0.5365, 0.8464, 0.5365, 0.8612, 0.5513, 0.8692, 0.5706, 0.8692, 0.5706, 0.8692, 0.5915, 0.8612, 0.6108, 0.8271, 0.6336, 0.7869, 0.6256, 0.8612, 0.6108, 0.7869, 0.6256, 0.7642, 0.5915, 0.7722, 0.5513, 0.7722, 0.5513, 0.8062, 0.5285, 0.8464, 0.5365, 0.8464, 0.5365, 0.8692, 0.5706, 0.8612, 0.6108, 0.7869, 0.6256, 0.7722, 0.5513, 0.8612, 0.6108, 0.7722, 0.5513, 0.8464, 0.5365, 0.8612, 0.6108, 0.8644, 0.69, 0.6696, 0.69, 0.6696, 0.6572, 0.8644, 0.69, 0.6696, 0.6572, 0.8644, 0.6572, 0.8644, 0.69, 0.6696, 0.69, 0.6696, 0.6572, 0.8644, 0.69, 0.6696, 0.6572, 0.8644, 0.6572, 0.7965, 0.3921, 0.796, 0.5023, 0.7596, 0.4901, 0.7965, 0.3921, 0.7596, 0.4901, 0.7604, 0.3919, 0.7604, 0.3919, 0.7596, 0.4901, 0.7232, 0.4798, 0.7604, 0.3919, 0.7232, 0.4798, 0.7242, 0.3917, 0.7242, 0.3917, 0.7232, 0.4798, 0.687, 0.4727, 0.7242, 0.3917, 0.687, 0.4727, 0.688, 0.3914, 0.688, 0.3914, 0.687, 0.4727, 0.6509, 0.47, 0.688, 0.3914, 0.6509, 0.47, 0.6519, 0.3911, 0.6519, 0.3911, 0.6509, 0.47, 0.687, 0.4727, 0.6519, 0.3911, 0.687, 0.4727, 0.688, 0.3914, 0.688, 0.3914, 0.687, 0.4727, 0.7232, 0.4798, 0.688, 0.3914, 0.7232, 0.4798, 0.7242, 0.3917, 0.7242, 0.3917, 0.7232, 0.4798, 0.7596, 0.4901, 0.7242, 0.3917, 0.7596, 0.4901, 0.7604, 0.3919, 0.7604, 0.3919, 0.7596, 0.4901, 0.796, 0.5023, 0.7604, 0.3919, 0.796, 0.5023, 0.7965, 0.3921, 0.7965, 0.3921, 0.796, 0.5023, 0.8324, 0.5145, 0.7965, 0.3921, 0.8324, 0.5145, 0.8327, 0.3922, 0.8327, 0.3922, 0.8324, 0.5145, 0.8688, 0.5248, 0.8327, 0.3922, 0.8688, 0.5248, 0.8689, 0.3924, 0.8689, 0.3924, 0.8688, 0.5248, 0.905, 0.5317, 0.8689, 0.3924, 0.905, 0.5317, 0.905, 0.3925, 0.905, 0.3925, 0.905, 0.5317, 0.9412, 0.5341, 0.905, 0.3925, 0.9412, 0.5341, 0.9412, 0.3926, 0.9412, 0.3926, 0.9412, 0.5341, 0.905, 0.5317, 0.9412, 0.3926, 0.905, 0.5317, 0.905, 0.3925, 0.905, 0.3925, 0.905, 0.5317, 0.8688, 0.5248, 0.905, 0.3925, 0.8688, 0.5248, 0.8689, 0.3924, 0.8327, 0.3922, 0.8324, 0.5145, 0.796, 0.5023, 0.8327, 0.3922, 0.796, 0.5023, 0.7965, 0.3921, 0.8689, 0.3924, 0.8688, 0.5248, 0.8324, 0.5145, 0.8689, 0.3924, 0.8324, 0.5145, 0.8327, 0.3922, 0.7144, 0.5883, 0.695, 0.5883, 0.7322, 0.5813, 0.695, 0.5883, 0.6769, 0.5813, 0.6629, 0.5683, 0.6629, 0.5683, 0.655, 0.5514, 0.6546, 0.5331, 0.6546, 0.5331, 0.6616, 0.5162, 0.6751, 0.5032, 0.6751, 0.5032, 0.6928, 0.4962, 0.7122, 0.4962, 0.7122, 0.4962, 0.7303, 0.5032, 0.7444, 0.5162, 0.7444, 0.5162, 0.7522, 0.5331, 0.7526, 0.5514, 0.7526, 0.5514, 0.7456, 0.5683, 0.7322, 0.5813, 0.695, 0.5883, 0.6629, 0.5683, 0.7322, 0.5813, 0.6629, 0.5683, 0.6546, 0.5331, 0.6751, 0.5032, 0.6751, 0.5032, 0.7122, 0.4962, 0.7444, 0.5162, 0.7444, 0.5162, 0.7526, 0.5514, 0.7322, 0.5813, 0.6629, 0.5683, 0.6751, 0.5032, 0.7322, 0.5813, 0.6751, 0.5032, 0.7444, 0.5162, 0.7322, 0.5813, 0.9046, 0.8129, 0.8712, 0.7974, 0.8723, 0.7953, 0.9046, 0.8129, 0.8723, 0.7953, 0.9057, 0.8047, 0.9057, 0.8047, 0.8723, 0.7953, 0.8728, 0.793, 0.9057, 0.8047, 0.8728, 0.793, 0.906, 0.7953, 0.906, 0.7953, 0.8728, 0.793, 0.8725, 0.7907, 0.906, 0.7953, 0.8725, 0.7907, 0.9056, 0.7851, 0.9056, 0.7851, 0.8725, 0.7907, 0.8716, 0.7884, 0.9056, 0.7851, 0.8716, 0.7884, 0.9048, 0.7756, 0.9048, 0.7756, 0.8716, 0.7884, 0.87, 0.7864, 0.9048, 0.7756, 0.87, 0.7864, 0.9032, 0.7672, 0.9032, 0.7672, 0.87, 0.7864, 0.8674, 0.7847, 0.9032, 0.7672, 0.8674, 0.7847, 0.8998, 0.7591, 0.8998, 0.7591, 0.8674, 0.7847, 0.864, 0.7837, 0.8998, 0.7591, 0.864, 0.7837, 0.8938, 0.7502, 0.8895, 0.8377, 0.8632, 0.8016, 0.8668, 0.8007, 0.8895, 0.8377, 0.8668, 0.8007, 0.8965, 0.8296, 0.9017, 0.8209, 0.8694, 0.7993, 0.8712, 0.7974, 0.9017, 0.8209, 0.8712, 0.7974, 0.9046, 0.8129, 0.8965, 0.8296, 0.8668, 0.8007, 0.8694, 0.7993, 0.8965, 0.8296, 0.8694, 0.7993, 0.9017, 0.8209, 0.8712, 0.7974, 0.8694, 0.7993, 0.8655, 0.7927, 0.8694, 0.7993, 0.8668, 0.8007, 0.8655, 0.7927, 0.8668, 0.8007, 0.8632, 0.8016, 0.8655, 0.7927, 0.864, 0.7837, 0.8674, 0.7847, 0.8655, 0.7927, 0.8674, 0.7847, 0.87, 0.7864, 0.8655, 0.7927, 0.87, 0.7864, 0.8716, 0.7884, 0.8655, 0.7927, 0.8716, 0.7884, 0.8725, 0.7907, 0.8655, 0.7927, 0.8725, 0.7907, 0.8728, 0.793, 0.8655, 0.7927, 0.8728, 0.793, 0.8723, 0.7953, 0.8655, 0.7927, 0.8723, 0.7953, 0.8712, 0.7974, 0.8655, 0.7927, 0.9302, 0.8502, 0.8965, 0.8296, 0.9017, 0.8209, 0.9302, 0.8502, 0.9017, 0.8209, 0.9365, 0.8369, 0.9365, 0.8369, 0.9017, 0.8209, 0.9046, 0.8129, 0.9365, 0.8369, 0.9046, 0.8129, 0.9397, 0.8247, 0.9213, 0.8632, 0.8895, 0.8377, 0.8965, 0.8296, 0.9213, 0.8632, 0.8965, 0.8296, 0.9302, 0.8502, 0.9357, 0.7419, 0.8998, 0.7591, 0.8938, 0.7502, 0.9357, 0.7419, 0.8938, 0.7502, 0.9293, 0.7283, 0.9391, 0.7544, 0.9032, 0.7672, 0.8998, 0.7591, 0.9391, 0.7544, 0.8998, 0.7591, 0.9357, 0.7419, 0.9405, 0.7671, 0.9048, 0.7756, 0.9032, 0.7672, 0.9405, 0.7671, 0.9032, 0.7672, 0.9391, 0.7544, 0.9411, 0.7818, 0.9056, 0.7851, 0.9048, 0.7756, 0.9411, 0.7818, 0.9048, 0.7756, 0.9405, 0.7671, 0.9413, 0.7975, 0.906, 0.7953, 0.9056, 0.7851, 0.9413, 0.7975, 0.9056, 0.7851, 0.9411, 0.7818, 0.9409, 0.8121, 0.9057, 0.8047, 0.906, 0.7953, 0.9409, 0.8121, 0.906, 0.7953, 0.9413, 0.7975, 0.9397, 0.8247, 0.9046, 0.8129, 0.9057, 0.8047, 0.9397, 0.8247, 0.9057, 0.8047, 0.9409, 0.8121, 0.971, 0.8349, 0.9397, 0.8247, 0.9409, 0.8121, 0.971, 0.8349, 0.9409, 0.8121, 0.9724, 0.8188, 0.9724, 0.8188, 0.9409, 0.8121, 0.9413, 0.7975, 0.9724, 0.8188, 0.9413, 0.7975, 0.973, 0.7998, 0.973, 0.7998, 0.9413, 0.7975, 0.9411, 0.7818, 0.973, 0.7998, 0.9411, 0.7818, 0.973, 0.7792, 0.973, 0.7792, 0.9411, 0.7818, 0.9405, 0.7671, 0.973, 0.7792, 0.9405, 0.7671, 0.9723, 0.7602, 0.9723, 0.7602, 0.9405, 0.7671, 0.9391, 0.7544, 0.9723, 0.7602, 0.9391, 0.7544, 0.9708, 0.744, 0.9708, 0.744, 0.9391, 0.7544, 0.9357, 0.7419, 0.9708, 0.744, 0.9357, 0.7419, 0.967, 0.7283, 0.967, 0.7283, 0.9357, 0.7419, 0.9293, 0.7283, 0.967, 0.7283, 0.9293, 0.7283, 0.9593, 0.7113, 0.9483, 0.8835, 0.9213, 0.8632, 0.9302, 0.8502, 0.9483, 0.8835, 0.9302, 0.8502, 0.9593, 0.8672, 0.9671, 0.8504, 0.9365, 0.8369, 0.9397, 0.8247, 0.9671, 0.8504, 0.9397, 0.8247, 0.971, 0.8349, 0.9593, 0.8672, 0.9302, 0.8502, 0.9365, 0.8369, 0.9593, 0.8672, 0.9365, 0.8369, 0.9671, 0.8504])
me_cube_002.materials.append(mat_forge_mat)
me_cube_002.use_remesh_preserve_volume = False
me_cube_002.use_remesh_preserve_attributes = False
me_cube_002.use_mirror_vertex_groups = False
me_cube_002.update()
me_cube_003 = bpy.data.meshes.new('Cube.003')
me_cube_003.from_pydata([], [], [])
me_cube_003.use_remesh_preserve_volume = False
me_cube_003.use_remesh_preserve_attributes = False
me_cube_003.use_mirror_vertex_groups = False
me_cube_003.update()
me_cube_004 = bpy.data.meshes.new('Cube.004')
me_cube_004.from_pydata([(-1.154, -0.6072, -0.3291), (-1.154, 0.3469, -0.3291), (0.8306, 0.7253, -0.3291), (1.396, -0.04323, -0.3291), (-0.07242, 0.4187, -0.3291), (-0.07242, 0.4187, -0.3291), (0.05501, -0.5848, -0.3291), (-0.9122, -0.3952, 0.2595), (-0.9122, -0.3952, 0.2595), (-0.9122, -0.3952, 0.2595), (-0.9022, 0.1998, 0.2595), (-0.9022, 0.1998, 0.2595), (-0.9022, 0.1998, 0.2595), (-0.05534, 0.2483, 0.2595), (-0.05534, 0.2483, 0.2595), (0.6843, 0.5023, 0.2595), (0.6843, 0.5023, 0.2595), (0.6843, 0.5023, 0.2595), (1.054, 0.02698, 0.2595), (1.054, 0.02698, 0.2595), (1.054, 0.02698, 0.2595), (0.01146, -0.3794, 0.2595), (0.01146, -0.3794, 0.2595), (-0.8033, -0.292, -0.173), (-0.7946, 0.1201, -0.173), (-0.04606, 0.1669, -0.173), (0.6332, 0.3697, -0.173), (0.8884, 0.04848, -0.173), (0.007628, -0.2799, -0.173), (-1.022, -0.5159, 0.2595), (-1.063, -0.555, 0.1988), (-1.063, -0.555, 0.1988), (-1.063, 0.3224, 0.1988), (-1.063, 0.3224, 0.1988), (-1.022, 0.2956, 0.2595), (0.7624, 0.6703, 0.1988), (0.7624, 0.6703, 0.1988), (0.7406, 0.6317, 0.2595), (1.283, -0.03633, 0.1988), (1.283, -0.03633, 0.1988), (1.218, -0.02066, 0.2595), (-0.06513, 0.3591, 0.2595), (-0.06793, 0.3884, 0.1988), (-0.06793, 0.3884, 0.1988), (-0.06793, 0.3884, 0.1988), (0.04055, -0.4962, 0.2595), (0.04925, -0.5343, 0.1988), (0.04925, -0.5343, 0.1988)], [], [(21, 7, 29), (21, 29, 45), (35, 38, 3), (35, 3, 2), (15, 18, 40), (15, 40, 37), (1, 0, 30), (1, 30, 32), (13, 10, 24), (13, 24, 25), (22, 19, 27), (22, 27, 28), (18, 21, 45), (18, 45, 40), (11, 14, 41), (11, 41, 34), (32, 42, 4), (32, 4, 1), (43, 35, 2), (43, 2, 5), (38, 46, 6), (38, 6, 3), (7, 11, 34), (7, 34, 29), (14, 15, 37), (14, 37, 41), (28, 25, 24), (28, 24, 23), (27, 26, 25), (27, 25, 28), (8, 22, 28), (8, 28, 23), (20, 16, 26), (20, 26, 27), (17, 13, 25), (17, 25, 26), (12, 9, 23), (12, 23, 24), (29, 34, 33), (29, 33, 31), (41, 37, 36), (41, 36, 44), (37, 40, 39), (37, 39, 36), (45, 29, 31), (45, 31, 47), (34, 41, 44), (34, 44, 33), (40, 45, 47), (40, 47, 39), (0, 6, 46), (0, 46, 30)])
_uv = me_cube_004.uv_layers.new(name='UVMap')
_uv.uv.foreach_set('vector', [0.6731, 0.1998, 0.5287, 0.229, 0.5081, 0.2137, 0.6731, 0.1998, 0.5081, 0.2137, 0.6742, 0.1799, 0.8259, 0.1541, 0.6986, 0.1084, 0.7159, 0.02689, 0.8259, 0.1541, 0.7159, 0.02689, 0.8544, 0.07663, 0.8122, 0.3209, 0.8499, 0.2378, 0.8736, 0.2255, 0.8122, 0.3209, 0.8736, 0.2255, 0.8254, 0.3379, 0.1652, 0.06768, 0.3064, 0.02606, 0.322, 0.1076, 0.1652, 0.06768, 0.322, 0.1076, 0.1922, 0.1459, 0.2818, 0.3319, 0.1862, 0.3358, 0.1958, 0.2856, 0.2818, 0.3319, 0.1958, 0.2856, 0.281, 0.2818, 0.2758, 0.1832, 0.4013, 0.1929, 0.3811, 0.241, 0.2758, 0.1832, 0.3811, 0.241, 0.2776, 0.2322, 0.8499, 0.2378, 0.6731, 0.1998, 0.6742, 0.1799, 0.8499, 0.2378, 0.6742, 0.1799, 0.8736, 0.2255, 0.5437, 0.3169, 0.6831, 0.3118, 0.6848, 0.3308, 0.5437, 0.3169, 0.6848, 0.3308, 0.5279, 0.333, 0.1922, 0.1459, 0.05731, 0.2197, 0.01851, 0.1479, 0.1922, 0.1459, 0.01851, 0.1479, 0.1652, 0.06768, 0.9442, 0.2197, 0.8259, 0.1541, 0.8544, 0.07663, 0.9442, 0.2197, 0.8544, 0.07663, 0.983, 0.1479, 0.6986, 0.1084, 0.4935, 0.1047, 0.4929, 0.02292, 0.6986, 0.1084, 0.4929, 0.02292, 0.7159, 0.02689, 0.5287, 0.229, 0.5437, 0.3169, 0.5279, 0.333, 0.5287, 0.229, 0.5279, 0.333, 0.5081, 0.2137, 0.6831, 0.3118, 0.8122, 0.3209, 0.8254, 0.3379, 0.6831, 0.3118, 0.8254, 0.3379, 0.6848, 0.3308, 0.2776, 0.2322, 0.281, 0.2818, 0.1958, 0.2856, 0.2776, 0.2322, 0.1958, 0.2856, 0.1896, 0.2406, 0.3811, 0.241, 0.3622, 0.2848, 0.281, 0.2818, 0.3811, 0.241, 0.281, 0.2818, 0.2776, 0.2322, 0.1729, 0.1923, 0.2758, 0.1832, 0.2776, 0.2322, 0.1729, 0.1923, 0.2776, 0.2322, 0.1896, 0.2406, 0.4345, 0.2487, 0.4069, 0.3132, 0.3622, 0.2848, 0.4345, 0.2487, 0.3622, 0.2848, 0.3811, 0.241, 0.3704, 0.3358, 0.2818, 0.3319, 0.281, 0.2818, 0.3704, 0.3358, 0.281, 0.2818, 0.3622, 0.2848, 0.1483, 0.3008, 0.1394, 0.2358, 0.1896, 0.2406, 0.1483, 0.3008, 0.1896, 0.2406, 0.1958, 0.2856, 0.5081, 0.2137, 0.5279, 0.333, 0.5171, 0.344, 0.5081, 0.2137, 0.5171, 0.344, 0.4953, 0.2049, 0.6848, 0.3308, 0.8254, 0.3379, 0.8343, 0.3494, 0.6848, 0.3308, 0.8343, 0.3494, 0.6851, 0.3432, 0.8254, 0.3379, 0.8736, 0.2255, 0.8893, 0.2176, 0.8254, 0.3379, 0.8893, 0.2176, 0.8343, 0.3494, 0.6742, 0.1799, 0.5081, 0.2137, 0.4953, 0.2049, 0.6742, 0.1799, 0.4953, 0.2049, 0.6745, 0.1667, 0.5279, 0.333, 0.6848, 0.3308, 0.6851, 0.3432, 0.5279, 0.333, 0.6851, 0.3432, 0.5171, 0.344, 0.8736, 0.2255, 0.6742, 0.1799, 0.6745, 0.1667, 0.8736, 0.2255, 0.6745, 0.1667, 0.8893, 0.2176, 0.3064, 0.02606, 0.4929, 0.02292, 0.4935, 0.1047, 0.3064, 0.02606, 0.4935, 0.1047, 0.322, 0.1076])
me_cube_004.materials.append(mat_forge_mat)
me_cube_004.use_remesh_preserve_volume = False
me_cube_004.use_remesh_preserve_attributes = False
me_cube_004.use_mirror_vertex_groups = False
me_cube_004.update()

# ---- objects
ob_forge_fire = bpy.data.objects.new('forge-fire', me_cube_005)
ob_forge_columns = bpy.data.objects.new('forge-columns', me_cube_001)
ob_anvil = bpy.data.objects.new('anvil', me_cube_002)
ob_cube_003 = bpy.data.objects.new('Cube.003', me_cube_003)
ob_water_bucket = bpy.data.objects.new('water-bucket', me_cube_004)
ob_lamp = bpy.data.objects.new('Lamp', light_lamp)
ob_camera = bpy.data.objects.new('Camera', cam_camera)

# ---- transforms, parenting, visibility, modifiers, constraints
ob_forge_fire.location = (-1.349, 0.5112, 0.3381)
ob_forge_fire.scale = (0.9304, 0.9304, 0.9304)
ob_forge_fire.lineart.crease_threshold = 0.0
ob_forge_columns.location = (-1.391, 0.7465, 1.865)
ob_forge_columns.scale = (0.927, 0.927, 0.927)
ob_forge_columns.lineart.crease_threshold = 0.0
ob_anvil.location = (-0.01693, -0.983, 0.4357)
ob_anvil.scale = (0.9304, 0.9304, 0.9304)
ob_anvil.lineart.crease_threshold = 0.0
ob_cube_003.location = (-0.01693, -0.983, 0.4357)
ob_cube_003.scale = (0.9304, 0.9304, 0.9304)
ob_cube_003.lineart.crease_threshold = 0.0
ob_water_bucket.location = (0.04866, -1.814, 0.2713)
ob_water_bucket.scale = (0.9304, 0.9304, 0.9304)
ob_water_bucket.lineart.crease_threshold = 0.0
ob_lamp.location = (-0.9882, -1.775, 6.686)
ob_lamp.rotation_euler = (0.6503, 0.05522, 1.866)
ob_lamp.lock_rotations_4d = False
ob_lamp.empty_display_type = 'ARROWS'
ob_lamp.color = (0.0, 0.0, 0.0, 0.0)
ob_lamp.lineart.crease_threshold = 0.0
ob_camera.location = (6.82, -6.47, 6.121)
ob_camera.rotation_euler = (1.109, 0.01082, 0.8149)
ob_camera.lock_rotations_4d = False
ob_camera.empty_display_type = 'ARROWS'
ob_camera.color = (0.0, 0.0, 0.0, 0.0)
ob_camera.display_type = 'WIRE'
ob_camera.lineart.crease_threshold = 0.0

# ---- collection membership
col_collection_1.objects.link(ob_forge_fire)
col_collection_1.objects.link(ob_forge_columns)
col_collection_1.objects.link(ob_anvil)
col_collection_1.objects.link(ob_cube_003)
col_collection_1.objects.link(ob_water_bucket)
col_collection_1.objects.link(ob_lamp)
col_collection_1.objects.link(ob_camera)

# ---- scene / render settings (as saved in the file)
scene.camera = ob_camera
scene.frame_start = 1; scene.frame_end = 250; scene.frame_set(1)
scene.render.engine = 'BLENDER_EEVEE_NEXT'
scene.render.resolution_percentage = 50
scene.render.dither_intensity = 0.0
scene.cycles.use_denoising = False
scene.cycles.samples = 10
scene.cycles.sampling_pattern = 'TABULATED_SOBOL'
scene.cycles.light_sampling_threshold = 0.0
scene.cycles.use_adaptive_sampling = False
scene.cycles.use_light_tree = False
scene.cycles.blur_glossy = 0.0
scene.cycles.volume_bounces = 1
scene.cycles.pixel_filter_type = 'GAUSSIAN'
scene.cycles.sample_clamp_indirect = 0.0
scene.view_settings.view_transform = 'Standard'
bpy.context.view_layer.update()
